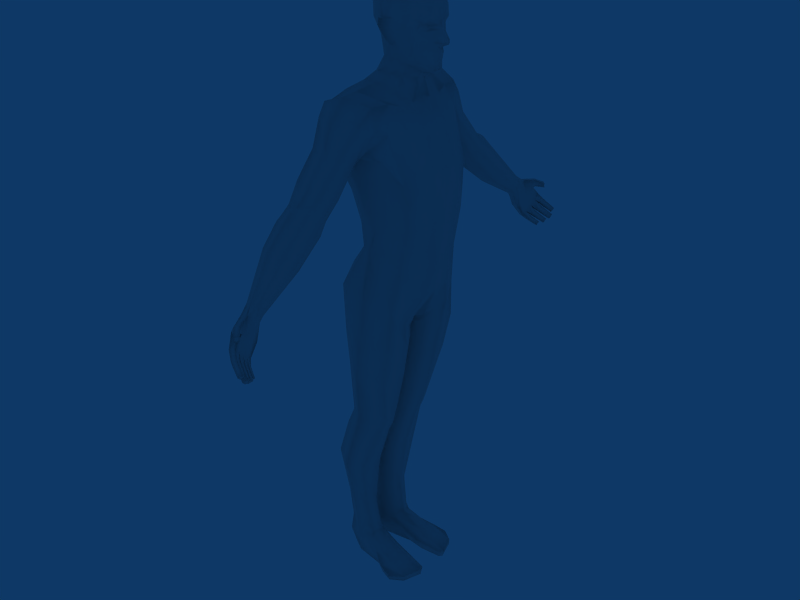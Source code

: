 # Source: SA_LD_Male_Character.blend  (saved by Blender 3.0.42; exported with 4.5.12 LTS)
import bpy
from mathutils import Matrix  # noqa: F401  (used for matrix-valued properties, if any)

bpy.ops.wm.read_factory_settings(use_empty=True)
scene = bpy.context.scene
scene.name = 'Scene'

# ---- collections
col_collection_1 = bpy.data.collections.new('Collection 1'); scene.collection.children.link(col_collection_1)

# ---- world
world_world = bpy.data.worlds.new('World'); scene.world = world_world
world_world.color = (0.05656, 0.2208, 0.4)
world_world.use_sun_shadow = False
world_world.sun_shadow_jitter_overblur = 0.0
world_world.cycles.sampling_method = 'MANUAL'
world_world.cycles.sample_map_resolution = 256

# ---- meshes
me_male_character = bpy.data.meshes.new('Male_Character')
me_male_character.from_pydata([(0.01017, -0.3729, 1.194), (-0.05824, -0.3872, 1.192), (-0.04994, -0.3192, 1.138), (-0.01869, -0.3886, 1.208), (0.0275, -0.339, 1.166), (-0.01771, -0.305, 1.137), (-0.07176, -0.3434, 1.162), (0.01122, -0.4421, 1.13), (-0.01993, -0.4559, 1.144), (-0.05275, -0.4403, 1.143), (0.01318, -0.3915, 1.083), (0.02428, -0.4145, 1.102), (-0.0143, -0.3844, 1.076), (-0.04548, -0.3839, 1.09), (-0.0636, -0.4149, 1.112), (0.01003, -0.3256, 1.228), (-0.01948, -0.3583, 1.225), (-0.05653, -0.3465, 1.222), (0.01107, -0.2906, 1.178), (0.02266, -0.3023, 1.203), (-0.01588, -0.2832, 1.166), (-0.05476, -0.2877, 1.178), (-0.07446, -0.3115, 1.196), (0.01683, -0.2415, 1.323), (-0.01673, -0.2556, 1.339), (-0.06665, -0.2482, 1.333), (0.01543, -0.1883, 1.295), (0.02875, -0.2133, 1.302), (-0.01808, -0.1751, 1.285), (-0.0596, -0.1826, 1.292), (-0.08127, -0.2104, 1.304), (0.05393, -0.1088, 1.432), (-0.02354, -0.1361, 1.455), (-0.111, -0.1299, 1.418), (0.06413, -0.1489, 1.3), (0.07283, -0.1315, 1.365), (-0.02568, -0.1552, 1.289), (-0.1051, -0.1504, 1.31), (-0.1206, -0.136, 1.378), (0.03305, -0.1979, 1.391), (-0.02065, -0.225, 1.408), (-0.08896, -0.1998, 1.396), (0.03246, -0.1645, 1.324), (0.03933, -0.1804, 1.349), (-0.02164, -0.1629, 1.305), (-0.0904, -0.1824, 1.351), (0.06384, -0.07662, 1.421), (-0.01394, -0.09976, 1.464), (-0.1016, -0.08457, 1.437), (0.1131, -0.1201, 1.239), (0.09498, -0.08305, 1.361), (-0.00737, -0.155, 1.235), (-0.1019, -0.1258, 1.261), (-0.1317, -0.08819, 1.364), (0.1172, -0.1109, 1.17), (0.007301, -0.1448, 1.165), (-0.07324, -0.1048, 1.183), (0.1163, -0.1075, 1.118), (0.02973, -0.132, 1.098), (-0.04334, -0.1033, 1.102), (0.01616, -0.2961, 1.26), (-0.01702, -0.31, 1.272), (-0.06674, -0.3038, 1.27), (0.01881, -0.254, 1.222), (0.02837, -0.272, 1.236), (-0.01735, -0.2401, 1.21), (-0.05955, -0.2442, 1.219), (-0.083, -0.2717, 1.237), (-0.1287, -0.05958, 1.355), (-0.106, -0.04613, 1.416), (-0.1277, -0.05863, 1.273), (-0.0936, -0.04593, 1.18), (-0.05997, -0.05399, 1.098), (0.1475, -0.04854, 1.102), (0.153, -0.0499, 1.167), (0.1414, -0.04884, 1.26), (0.1209, -0.04029, 1.343), (0.1001, -0.03287, 1.395), (0.09438, -0.1106, 1.005), (0.01299, -0.1377, 1.026), (-0.04054, -0.09709, 1.024), (-0.06202, -0.05109, 1.034), (0.1419, -0.03769, 0.9931), (0.03792, -0.04013, 1.482), (0.008879, -0.05022, 1.487), (-0.02921, -0.05016, 1.487), (-0.05312, -0.02686, 1.481), (0.06721, -0.01278, 1.479), (0.07044, -0.02528, 0.8341), (0.1207, -0.04304, 0.9219), (0.0701, -0.137, 0.776), (0.003038, -0.1737, 0.7709), (-0.08695, -0.1233, 0.7755), (0.06125, -0.0311, 0.7742), (0.008761, -0.006115, 0.7693), (-0.08568, -0.02768, 0.7772), (0.08353, -0.07249, 0.7701), (-0.103, -0.07003, 0.7755), (0.0213, -0.0871, 0.5124), (-0.04188, -0.1282, 0.509), (-0.1022, -0.08145, 0.4995), (0.0131, -0.03063, 0.5242), (-0.03644, -0.005453, 0.5085), (0.0269, -0.05994, 0.5036), (-0.1061, -0.04365, 0.4995), (0.002516, -0.08978, 0.4689), (-0.06002, -0.1292, 0.448), (-0.128, -0.07898, 0.4443), (-0.006043, -0.02911, 0.4719), (-0.05614, -0.01351, 0.4496), (-0.1039, -0.02169, 0.4491), (0.009951, -0.05995, 0.4652), (-0.1281, -0.04589, 0.4403), (-0.04164, -0.07942, 0.1027), (-0.08804, -0.08805, 0.1029), (-0.08303, -0.1425, 0.3378), (-0.04339, -0.118, 0.3395), (-0.1554, -0.08707, 0.3391), (-0.04964, -0.02894, 0.3387), (-0.07827, -0.01169, 0.3375), (-0.1338, -0.02437, 0.3384), (-0.02827, -0.0599, 0.3399), (-0.151, -0.04545, 0.3414), (-0.01866, -0.1599, 0.6586), (0.05151, -0.1285, 0.6757), (-0.09774, -0.09964, 0.6602), (0.04172, -0.03059, 0.6579), (-0.01246, -0.006318, 0.6534), (-0.08749, -0.02871, 0.6583), (0.06746, -0.06473, 0.6694), (-0.1024, -0.05573, 0.664), (0.007891, -0.1606, 0.9143), (0.07544, -0.1292, 0.885), (-0.1013, -0.116, 0.9099), (0.05812, -0.02632, 0.8024), (-0.0004685, -0.01302, 0.7982), (-0.07806, -0.02069, 0.824), (0.0877, -0.09042, 0.8389), (-0.1251, -0.06567, 0.8955), (-0.1175, 1.907e-08, 1.359), (-0.1033, 2.861e-08, 1.416), (-0.1172, 1.907e-08, 1.274), (-0.05637, 2.384e-08, 1.099), (0.1554, 3.815e-08, 1.167), (0.1212, 3.815e-08, 1.342), (0.07117, 3.338e-08, 1.477), (0.08635, 2.861e-08, 0.8331), (0.1196, 3.815e-08, 0.9165), (-0.1155, -0.0547, 0.9523), (-0.0365, -0.08537, 0.07733), (-0.08391, -0.08733, 0.05703), (-0.1411, -0.06213, 0.04118), (-0.08499, -0.01491, 0.06229), (-0.05768, -0.02262, 0.07089), (-0.1252, -0.01474, 0.0431), (-0.02367, -0.04556, 0.08864), (-0.1437, -0.02311, 0.03799), (0.02226, -0.09494, 0.04944), (-0.003756, -0.1058, 0.04394), (0.01137, -0.02818, 0.04176), (0.02476, -0.05224, 0.05838), (0.06906, -0.1353, 0.01205), (0.106, -0.1091, 0.01355), (0.1281, -0.05327, 0.01899), (0.1214, -0.04218, 0.01532), (-0.08371, -0.08534, 0.001638), (-0.1269, -0.05873, 0.002807), (-0.1224, -0.02674, 0.002687), (-0.1302, -0.03926, 0.002898), (0.02972, -0.1258, 0.0242), (0.05521, -0.1004, 0.03362), (0.0651, -0.05029, 0.03797), (0.04517, -0.02849, 0.02764), (-0.09653, -0.02707, 0.001986), (-0.07534, -0.0306, 0.001412), (-0.0009063, -0.09796, -0.0006045), (0.004785, -0.0435, -0.0007586), (0.06841, -0.1321, -0.002482), (0.1047, -0.1086, -0.003466), (0.123, -0.0531, -0.003961), (0.1158, -0.04445, -0.003765), (0.03132, -0.1185, -0.001477), (0.0543, -0.03797, -0.0021), (-0.1372, -0.05608, 0.09597), (-0.0586, -0.02843, 0.1018), (-0.0854, -0.01539, 0.101), (-0.1188, -0.02252, 0.0965), (-0.03059, -0.0517, 0.103), (-0.1373, -0.0326, 0.09509), (-0.05124, -0.1267, 0.4785), (0.01428, -0.08742, 0.4925), (0.003231, -0.03017, 0.4938), (-0.04615, -0.008251, 0.4786), (-0.09567, -0.02011, 0.5089), (0.02349, -0.06067, 0.4934), (-0.01919, -0.374, 1.218), (-0.05584, -0.3708, 1.205), (0.01653, -0.3171, 1.148), (-0.0168, -0.2944, 1.149), (-0.04951, -0.3048, 1.154), (-0.07159, -0.3292, 1.177), (0.05661, -0.04543, 1.518), (0.02309, -0.04872, 1.524), (-0.0135, -0.04043, 1.522), (-0.02773, -0.02751, 1.522), (0.07831, -0.01638, 1.498), (0.07625, 3.338e-08, 1.489), (0.04401, -0.06546, 1.439), (-0.006232, -0.07376, 1.467), (-0.0626, -0.06372, 1.462), (-0.07959, -0.03562, 1.455), (0.067, -0.03336, 1.422), (0.05825, 3.338e-08, 1.433), (0.1037, -0.04737, 1.617), (0.1084, -0.03404, 1.617), (0.11, -0.02206, 1.613), (0.1115, -0.02187, 1.605), (0.1078, -0.03598, 1.6), (0.1023, -0.04462, 1.601), (0.1061, -0.04297, 1.612), (0.1091, -0.03368, 1.614), (0.1081, -0.02628, 1.611), (0.1073, -0.03463, 1.604), (0.1051, -0.04111, 1.604), (0.1331, 3.815e-08, 1.61), (0.1316, -0.003475, 1.609), (0.142, 3.815e-08, 1.593), (0.14, -0.005322, 1.591), (0.1267, -0.008639, 1.604), (0.1244, -0.00888, 1.613), (0.124, -0.01478, 1.594), (0.1205, -0.03319, 1.625), (0.1294, -0.007123, 1.628), (0.129, -0.01805, 1.631), (0.1057, -0.05467, 1.625), (0.1019, -0.04859, 1.591), (0.1462, -0.006488, 1.581), (0.1183, -0.02373, 1.586), (0.1461, -0.006686, 1.572), (0.1205, -0.02016, 1.573), (0.1104, -0.03794, 1.588), (0.08122, -0.06525, 1.631), (0.08419, -0.05931, 1.578), (0.1038, -0.04454, 1.575), (0.1012, -0.04753, 1.609), (0.1093, -0.02541, 1.606), (0.1033, -0.04411, 1.608), (0.1075, -0.03415, 1.609), (0.1343, -0.004604, 1.602), (0.09487, -0.05422, 1.605), (0.07258, -0.06737, 1.605), (0.121, -0.03298, 1.638), (0.1046, -0.05229, 1.635), (0.1431, -0.006261, 1.586), (0.1329, -0.01499, 1.583), (0.1336, -0.0165, 1.574), (0.03508, -0.06961, 1.626), (0.04022, -0.0673, 1.6), (0.0392, -0.06316, 1.573), (0.0006539, -0.06674, 1.6), (0.002765, -0.07177, 1.625), (0.005718, -0.05907, 1.575), (0.000174, -0.08335, 1.608), (0.003024, -0.0835, 1.626), (0.01592, -0.07158, 1.572), (0.0134, -0.07115, 1.631), (0.01385, -0.05648, 1.561), (0.02247, -0.05474, 1.558), (-0.02462, -0.04223, 1.577), (-0.0363, -0.02349, 1.573), (-0.05811, -0.02908, 1.619), (-0.04719, -0.04285, 1.616), (-0.0564, -0.03043, 1.663), (-0.05069, -0.04111, 1.661), (-0.02833, -0.0312, 1.701), (-0.02454, -0.04515, 1.692), (0.0305, -0.03023, 1.718), (0.0301, -0.04736, 1.708), (0.0312, 3.099e-08, 1.724), (0.07581, -0.03106, 1.708), (0.07038, -0.04784, 1.698), (0.07905, 3.338e-08, 1.714), (0.1267, -0.0145, 1.656), (0.1084, -0.02296, 1.689), (0.1281, 3.815e-08, 1.656), (0.1116, 3.815e-08, 1.692), (-0.0007272, -0.04871, 1.543), (0.02135, -0.04979, 1.54), (0.0474, -0.05446, 1.538), (-0.01194, -0.05085, 1.574), (-0.02656, -0.05661, 1.609), (-0.02936, -0.06074, 1.647), (-0.006463, -0.06752, 1.672), (0.03245, -0.06816, 1.678), (0.07242, -0.0611, 1.672), (0.09119, -0.04592, 1.684), (0.07704, -0.06407, 1.651), (0.0986, -0.05104, 1.661), (0.1221, -0.03001, 1.658), (0.1316, -0.005015, 1.566), (0.1331, 3.815e-08, 1.563), (0.1244, -0.009984, 1.563), (0.1274, 3.815e-08, 1.555), (0.1101, -0.02451, 1.554), (0.09346, -0.04283, 1.547), (0.07516, -0.05323, 1.542), (0.109, -0.02698, 1.52), (0.09033, -0.0391, 1.517), (0.09819, -0.01733, 1.497), (0.1199, -0.01249, 1.507), (0.1102, -0.02343, 1.54), (0.1295, -0.006969, 1.549), (0.1274, -0.005621, 1.535), (0.1286, 3.815e-08, 1.535), (0.1282, -0.006122, 1.544), (0.126, -0.007996, 1.556), (0.1279, 3.815e-08, 1.555), (0.126, 0.007996, 1.556), (0.1298, 3.815e-08, 1.545), (0.1282, 0.006122, 1.544), (0.1309, 3.815e-08, 1.549), (0.1274, 0.005621, 1.535), (0.1295, 0.006969, 1.549), (0.1102, 0.02343, 1.54), (0.1199, 0.01249, 1.507), (0.1228, 3.815e-08, 1.506), (0.09822, 2.861e-08, 1.494), (0.09819, 0.01733, 1.497), (0.09033, 0.0391, 1.517), (0.109, 0.02698, 1.52), (0.07516, 0.05323, 1.542), (0.09346, 0.04283, 1.547), (0.1101, 0.02451, 1.554), (0.1244, 0.009984, 1.563), (0.1316, 0.005015, 1.566), (0.1221, 0.03001, 1.658), (0.0986, 0.05104, 1.661), (0.07704, 0.06407, 1.651), (0.09119, 0.04592, 1.684), (0.07242, 0.0611, 1.672), (0.03245, 0.06816, 1.678), (-0.006463, 0.06752, 1.672), (-0.02936, 0.06074, 1.647), (-0.02656, 0.05661, 1.609), (-0.01194, 0.05085, 1.574), (0.0474, 0.05446, 1.538), (0.02135, 0.04979, 1.54), (-0.0007272, 0.04871, 1.543), (0.1084, 0.02296, 1.689), (0.1267, 0.0145, 1.656), (0.07038, 0.04784, 1.698), (0.07581, 0.03106, 1.708), (0.0301, 0.04736, 1.708), (0.0305, 0.03023, 1.718), (-0.03221, 2.623e-08, 1.705), (-0.02454, 0.04515, 1.692), (-0.02833, 0.0312, 1.701), (-0.06163, 2.384e-08, 1.666), (-0.05069, 0.04111, 1.661), (-0.0564, 0.03043, 1.663), (-0.06603, 2.384e-08, 1.616), (-0.04719, 0.04285, 1.616), (-0.05811, 0.02908, 1.619), (-0.04389, 2.861e-08, 1.567), (-0.0363, 0.02349, 1.573), (-0.02462, 0.04223, 1.577), (0.02247, 0.05474, 1.558), (0.01385, 0.05648, 1.561), (0.0134, 0.07115, 1.631), (0.01592, 0.07158, 1.572), (0.003024, 0.0835, 1.626), (0.0001741, 0.08335, 1.608), (0.005718, 0.05907, 1.575), (0.002765, 0.07177, 1.625), (0.0006539, 0.06674, 1.6), (0.0392, 0.06316, 1.573), (0.04022, 0.0673, 1.6), (0.03508, 0.06961, 1.626), (0.1336, 0.0165, 1.574), (0.1329, 0.01499, 1.583), (0.1469, 3.815e-08, 1.587), (0.1431, 0.006261, 1.586), (0.1046, 0.05229, 1.635), (0.121, 0.03298, 1.638), (0.07258, 0.06737, 1.605), (0.09487, 0.05422, 1.605), (0.1343, 0.004604, 1.602), (0.1368, 3.815e-08, 1.604), (0.1075, 0.03415, 1.609), (0.1033, 0.04411, 1.608), (0.1093, 0.02541, 1.606), (0.1012, 0.04753, 1.609), (0.1038, 0.04454, 1.575), (0.08419, 0.05931, 1.578), (0.08122, 0.06525, 1.631), (0.1104, 0.03794, 1.588), (0.1205, 0.02016, 1.573), (0.1485, 3.815e-08, 1.57), (0.1461, 0.006686, 1.572), (0.1183, 0.02373, 1.586), (0.1462, 0.006488, 1.581), (0.1501, 3.815e-08, 1.58), (0.1019, 0.04859, 1.591), (0.1057, 0.05467, 1.625), (0.129, 0.01805, 1.631), (0.1294, 0.007123, 1.628), (0.1278, 3.815e-08, 1.627), (0.1205, 0.03319, 1.625), (0.124, 0.01478, 1.594), (0.1244, 0.008881, 1.613), (0.1267, 0.008639, 1.604), (0.14, 0.005322, 1.591), (0.1316, 0.003475, 1.609), (0.1051, 0.04111, 1.604), (0.1073, 0.03463, 1.604), (0.1081, 0.02628, 1.611), (0.1091, 0.03368, 1.614), (0.1061, 0.04297, 1.612), (0.1023, 0.04462, 1.601), (0.1078, 0.03598, 1.6), (0.1115, 0.02187, 1.605), (0.11, 0.02206, 1.613), (0.1084, 0.03404, 1.617), (0.1037, 0.04737, 1.617), (-0.08039, 2.861e-08, 1.455), (0.067, 0.03336, 1.422), (-0.07959, 0.03562, 1.455), (-0.0626, 0.06372, 1.462), (-0.006232, 0.07376, 1.467), (0.04401, 0.06546, 1.439), (-0.03838, 2.623e-08, 1.523), (0.07831, 0.01638, 1.498), (-0.02773, 0.02751, 1.522), (-0.0135, 0.04043, 1.522), (0.02309, 0.04872, 1.524), (0.05661, 0.04543, 1.518), (0.02349, 0.06067, 0.4934), (-0.09567, 0.02011, 0.5089), (-0.04615, 0.008251, 0.4786), (0.003231, 0.03017, 0.4938), (0.01428, 0.08742, 0.4925), (-0.05124, 0.1267, 0.4785), (-0.1437, 0.02311, 0.03799), (-0.05768, 0.02262, 0.07089), (-0.1411, 0.06213, 0.04118), (-0.0365, 0.08537, 0.07733), (-0.08391, 0.08733, 0.05703), (0.0543, 0.03797, -0.0021), (0.03132, 0.1185, -0.001477), (0.1158, 0.04445, -0.003765), (0.123, 0.0531, -0.003961), (0.1047, 0.1086, -0.003466), (0.06841, 0.1321, -0.002482), (0.004785, 0.0435, -0.0007586), (-0.0009063, 0.09796, -0.0006045), (-0.07534, 0.0306, 0.001412), (-0.09653, 0.02707, 0.001986), (0.04517, 0.02849, 0.02764), (0.0651, 0.05029, 0.03797), (0.05521, 0.1004, 0.03362), (0.02972, 0.1258, 0.0242), (-0.1302, 0.03926, 0.002898), (-0.1224, 0.02674, 0.002687), (-0.1269, 0.05873, 0.002807), (-0.08371, 0.08534, 0.001638), (0.1214, 0.04218, 0.01532), (0.1281, 0.05327, 0.01899), (0.106, 0.1091, 0.01355), (0.06906, 0.1353, 0.01205), (0.02476, 0.05224, 0.05838), (0.01137, 0.02818, 0.04176), (-0.003756, 0.1058, 0.04394), (0.02226, 0.09494, 0.04944), (-0.02367, 0.04556, 0.08864), (-0.1252, 0.01474, 0.0431), (-0.08499, 0.01491, 0.06229), (-0.07752, -0.0119, 0.8539), (0.001952, -0.007068, 0.8197), (-0.05345, 2.861e-08, 1.488), (0.1419, 3.815e-08, 0.9911), (-0.06036, 2.384e-08, 1.035), (0.1027, 2.861e-08, 1.393), (0.1503, 3.815e-08, 1.263), (0.1487, 3.815e-08, 1.112), (-0.09007, 2.861e-08, 1.176), (-0.1251, 0.06567, 0.8955), (0.0877, 0.09042, 0.8389), (-0.07806, 0.02069, 0.824), (-0.0004685, 0.01302, 0.7982), (0.05812, 0.02632, 0.8024), (-0.1013, 0.116, 0.9099), (0.07544, 0.1292, 0.885), (0.007891, 0.1606, 0.9143), (-0.1024, 0.05573, 0.664), (0.06746, 0.06473, 0.6694), (-0.08749, 0.02871, 0.6583), (-0.01246, 0.006318, 0.6534), (0.04172, 0.03059, 0.6579), (-0.09774, 0.09964, 0.6602), (0.05151, 0.1285, 0.6757), (-0.01866, 0.1599, 0.6586), (-0.151, 0.04545, 0.3414), (-0.02827, 0.0599, 0.3399), (-0.1338, 0.02437, 0.3384), (-0.07827, 0.01169, 0.3375), (-0.04964, 0.02894, 0.3387), (-0.1554, 0.08707, 0.3391), (-0.04339, 0.118, 0.3395), (-0.08303, 0.1425, 0.3378), (-0.1373, 0.0326, 0.09509), (-0.03059, 0.0517, 0.103), (-0.1188, 0.02252, 0.0965), (-0.0586, 0.02843, 0.1018), (-0.0854, 0.01539, 0.101), (-0.1372, 0.05608, 0.09597), (-0.08804, 0.08805, 0.1029), (-0.04164, 0.07942, 0.1027), (-0.1281, 0.04589, 0.4403), (0.009951, 0.05995, 0.4652), (-0.1039, 0.02169, 0.4491), (-0.05614, 0.01351, 0.4496), (-0.006043, 0.02911, 0.4719), (-0.128, 0.07898, 0.4443), (-0.06002, 0.1292, 0.448), (0.002516, 0.08978, 0.4689), (-0.1061, 0.04365, 0.4995), (0.0269, 0.05994, 0.5036), (-0.03644, 0.005453, 0.5085), (0.0131, 0.03063, 0.5242), (-0.1022, 0.08145, 0.4995), (-0.04188, 0.1282, 0.509), (0.0213, 0.0871, 0.5124), (-0.103, 0.07003, 0.7755), (0.08353, 0.07249, 0.7701), (-0.08568, 0.02768, 0.7772), (0.008761, 0.006115, 0.7693), (0.06125, 0.0311, 0.7742), (-0.08695, 0.1233, 0.7755), (0.003038, 0.1737, 0.7709), (0.0701, 0.137, 0.776), (-0.1155, 0.0547, 0.9523), (0.1207, 0.04304, 0.9219), (-0.07752, 0.0119, 0.8539), (0.001952, 0.007068, 0.8197), (0.07044, 0.02528, 0.8341), (0.06721, 0.01278, 1.479), (-0.05312, 0.02686, 1.481), (-0.02921, 0.05016, 1.487), (0.008879, 0.05022, 1.487), (0.03792, 0.04013, 1.482), (0.1419, 0.03769, 0.9931), (-0.06202, 0.05109, 1.034), (-0.04054, 0.09709, 1.024), (0.01299, 0.1377, 1.026), (0.09438, 0.1106, 1.005), (0.1001, 0.03287, 1.395), (0.1209, 0.04029, 1.343), (0.1414, 0.04884, 1.26), (0.153, 0.0499, 1.167), (0.1475, 0.04854, 1.102), (-0.05997, 0.05399, 1.098), (-0.0936, 0.04593, 1.18), (-0.1277, 0.05863, 1.273), (-0.106, 0.04613, 1.416), (-0.1287, 0.05958, 1.355), (-0.04334, 0.1033, 1.102), (0.02973, 0.132, 1.098), (0.1163, 0.1075, 1.118), (-0.07324, 0.1048, 1.183), (0.007301, 0.1448, 1.165), (0.1172, 0.1109, 1.17), (-0.1317, 0.08819, 1.364), (0.1131, 0.1201, 1.239), (-0.01394, 0.09976, 1.464), (-0.09293, -0.09984, 0.1892), (-0.05678, -0.08748, 0.1894), (-0.1393, 0.03989, 0.189), (-0.04646, 0.05449, 0.1895), (-0.1244, 0.02776, 0.1891), (-0.09008, 0.01993, 0.1892), (-0.06749, 0.03234, 0.1894), (-0.1406, 0.06577, 0.189), (-0.05678, 0.08748, 0.1894), (-0.09293, 0.09984, 0.1892), (-0.1393, -0.03989, 0.189), (-0.04646, -0.05449, 0.1895), (-0.1244, -0.02776, 0.1891), (-0.09008, -0.01993, 0.1892), (-0.06749, -0.03234, 0.1894), (-0.1406, -0.06577, 0.189), (0.1189, -0.01218, 1.525), (0.1189, 0.01218, 1.525), (0.1218, 3.815e-08, 1.525), (-0.1221, -0.03918, 0.9048), (-0.1221, 0.03918, 0.9048), (0.02816, -0.5827, 0.9179), (0.04147, -0.5884, 0.9083), (0.05347, -0.5933, 0.8994), (0.02561, -0.5727, 0.9082), (0.03919, -0.5794, 0.8997), (0.05153, -0.5857, 0.8921), (0.03238, -0.5875, 0.9189), (0.03526, -0.5988, 0.9297), (0.04932, -0.5956, 0.908), (0.05188, -0.6056, 0.9177), (0.06692, -0.6116, 0.9065), (0.06473, -0.6031, 0.8983), (0.03804, -0.6031, 0.9319), (0.04121, -0.6156, 0.9439), (0.05677, -0.6117, 0.9195), (0.05962, -0.6228, 0.9303), (0.0213, -0.5898, 0.9472), (0.07629, -0.6293, 0.9177), (0.07386, -0.6197, 0.9085), (0.04018, -0.6181, 0.9483), (0.05692, -0.6253, 0.9367), (0.02511, -0.6048, 0.9617), (0.07215, -0.6321, 0.9262), (0.04306, -0.6294, 0.9591), (0.05948, -0.6354, 0.9463), (0.07434, -0.6407, 0.9345), (0.01369, -0.5607, 0.9212), (0.02846, -0.6187, 0.9766), (0.01331, -0.5374, 0.9539), (0.02643, -0.5941, 1.003), (0.006483, -0.5193, 0.995), (0.01206, -0.5598, 1.032), (0.0281, -0.599, 1.025), (0.02835, -0.6002, 1.006), (0.04738, -0.6198, 1.014), (0.04777, -0.6199, 1.001), (0.01709, -0.5739, 0.9321), (0.01217, -0.5505, 0.9606), (0.01736, -0.5736, 0.9798), (0.01649, -0.527, 1.006), (0.01801, -0.541, 1.021), (-0.01801, -0.5458, 1.016), (-0.01939, -0.5317, 1.001), (-0.008943, -0.5797, 0.9799), (-0.01482, -0.5566, 0.9608), (0.003937, -0.5819, 0.9272), (0.03801, -0.6306, 1.001), (0.03761, -0.6305, 1.014), (0.01666, -0.6111, 1.005), (0.01741, -0.6096, 1.025), (-0.006013, -0.5633, 1.031), (-0.01182, -0.5219, 0.9927), (-0.00134, -0.6009, 1.003), (-0.01418, -0.5437, 0.9545), (0.01506, -0.6264, 0.9722), (0.0002816, -0.5684, 0.9168), (0.06568, -0.6498, 0.9273), (0.05039, -0.645, 0.9388), (0.03374, -0.6388, 0.9518), (0.06349, -0.6412, 0.919), (0.01195, -0.6129, 0.9568), (0.04783, -0.6349, 0.9291), (0.03086, -0.6275, 0.9409), (0.06521, -0.6289, 0.9013), (0.06764, -0.6384, 0.9105), (0.008145, -0.5978, 0.9423), (0.05054, -0.6324, 0.9227), (0.04769, -0.6213, 0.912), (0.03189, -0.625, 0.9365), (0.02871, -0.6126, 0.9245), (0.05608, -0.6122, 0.8911), (0.05827, -0.6208, 0.8993), (0.04279, -0.6152, 0.9101), (0.04023, -0.6052, 0.9005), (0.02594, -0.6083, 0.9224), (0.02306, -0.597, 0.9115), (0.04287, -0.5948, 0.8849), (0.0301, -0.589, 0.8922), (0.01629, -0.5822, 0.9009), (0.04482, -0.6024, 0.8922), (0.03238, -0.5979, 0.9008), (0.01884, -0.5922, 0.9105), (-0.01612, -0.5361, 1.045), (-0.0257, -0.5271, 1.028), (-0.02253, -0.5156, 1.011), (-0.008646, -0.5079, 1.004), (0.008386, -0.5082, 1.01), (0.01796, -0.5164, 1.026), (0.01481, -0.5279, 1.043), (0.0009234, -0.5364, 1.051), (0.04404, -0.1604, 1.432), (-0.02154, -0.1856, 1.452), (-0.0995, -0.168, 1.425), (0.05016, -0.1573, 1.369), (-0.07812, -0.1664, 1.326), (-0.09999, -0.1622, 1.372), (-0.09999, 0.1622, 1.372), (-0.07812, 0.1664, 1.326), (0.05016, 0.1573, 1.369), (-0.0995, 0.168, 1.425), (-0.02154, 0.1856, 1.452), (0.04404, 0.1604, 1.432), (0.0009234, 0.5364, 1.051), (0.01481, 0.5279, 1.043), (0.01796, 0.5164, 1.026), (0.008386, 0.5082, 1.01), (-0.008646, 0.5079, 1.004), (-0.02253, 0.5156, 1.011), (-0.0257, 0.5271, 1.028), (-0.01612, 0.5361, 1.045), (0.01884, 0.5922, 0.9105), (0.03238, 0.5979, 0.9008), (0.04482, 0.6024, 0.8922), (0.01629, 0.5822, 0.9009), (0.0301, 0.589, 0.8922), (0.04287, 0.5948, 0.8849), (0.02306, 0.597, 0.9115), (0.02594, 0.6083, 0.9224), (0.04023, 0.6052, 0.9005), (0.04279, 0.6152, 0.9101), (0.05827, 0.6208, 0.8993), (0.05608, 0.6122, 0.8911), (0.02871, 0.6126, 0.9245), (0.03189, 0.625, 0.9365), (0.04769, 0.6213, 0.912), (0.05054, 0.6324, 0.9227), (0.008145, 0.5978, 0.9423), (0.06764, 0.6384, 0.9105), (0.06521, 0.6289, 0.9013), (0.03086, 0.6275, 0.9409), (0.04783, 0.6349, 0.9291), (0.01195, 0.6129, 0.9568), (0.06349, 0.6412, 0.919), (0.03374, 0.6388, 0.9518), (0.05039, 0.645, 0.9388), (0.06568, 0.6498, 0.9273), (0.0002816, 0.5684, 0.9168), (0.01506, 0.6264, 0.9722), (-0.01418, 0.5437, 0.9545), (-0.00134, 0.6009, 1.003), (-0.01182, 0.5219, 0.9927), (-0.006013, 0.5633, 1.031), (0.01741, 0.6096, 1.025), (0.01666, 0.6111, 1.005), (0.03761, 0.6305, 1.014), (0.03801, 0.6306, 1.001), (0.003937, 0.5819, 0.9272), (-0.01482, 0.5566, 0.9608), (-0.008943, 0.5797, 0.9799), (-0.01939, 0.5317, 1.001), (-0.01801, 0.5458, 1.016), (0.01801, 0.541, 1.021), (0.01649, 0.527, 1.006), (0.01736, 0.5736, 0.9798), (0.01217, 0.5505, 0.9606), (0.01709, 0.5739, 0.9321), (0.04777, 0.6199, 1.001), (0.04738, 0.6198, 1.014), (0.02835, 0.6002, 1.006), (0.0281, 0.599, 1.025), (0.01206, 0.5598, 1.032), (0.006483, 0.5193, 0.995), (0.02643, 0.5941, 1.003), (0.01331, 0.5374, 0.9539), (0.02846, 0.6187, 0.9766), (0.01369, 0.5607, 0.9212), (0.07434, 0.6407, 0.9345), (0.05948, 0.6354, 0.9463), (0.04306, 0.6294, 0.9591), (0.07215, 0.6321, 0.9262), (0.02511, 0.6048, 0.9617), (0.05692, 0.6253, 0.9367), (0.04018, 0.6181, 0.9483), (0.07386, 0.6197, 0.9085), (0.07629, 0.6293, 0.9177), (0.0213, 0.5898, 0.9472), (0.05962, 0.6228, 0.9303), (0.05677, 0.6117, 0.9195), (0.04121, 0.6156, 0.9439), (0.03804, 0.6031, 0.9319), (0.06473, 0.6031, 0.8983), (0.06692, 0.6116, 0.9065), (0.05188, 0.6056, 0.9177), (0.04932, 0.5956, 0.908), (0.03526, 0.5988, 0.9297), (0.03238, 0.5875, 0.9189), (0.05153, 0.5857, 0.8921), (0.03919, 0.5794, 0.8997), (0.02561, 0.5727, 0.9082), (0.05347, 0.5933, 0.8994), (0.04147, 0.5884, 0.9083), (0.02816, 0.5827, 0.9179), (-0.07159, 0.3292, 1.177), (-0.04951, 0.3048, 1.154), (-0.0168, 0.2944, 1.149), (0.01653, 0.3171, 1.148), (-0.05584, 0.3708, 1.205), (-0.01919, 0.374, 1.218), (-0.083, 0.2717, 1.237), (-0.05955, 0.2442, 1.219), (-0.01735, 0.2401, 1.21), (0.02837, 0.272, 1.236), (0.01881, 0.254, 1.222), (-0.06674, 0.3038, 1.27), (-0.01702, 0.31, 1.272), (0.01616, 0.2961, 1.26), (-0.1019, 0.1258, 1.261), (-0.00737, 0.155, 1.235), (0.09498, 0.08305, 1.361), (-0.1016, 0.08457, 1.437), (0.06384, 0.07662, 1.421), (-0.0904, 0.1824, 1.351), (-0.02164, 0.1629, 1.305), (0.03933, 0.1804, 1.349), (0.03246, 0.1645, 1.324), (-0.08896, 0.1998, 1.396), (-0.02065, 0.225, 1.408), (0.03305, 0.1979, 1.391), (-0.1206, 0.136, 1.378), (-0.1051, 0.1504, 1.31), (-0.02568, 0.1552, 1.289), (0.07283, 0.1315, 1.365), (0.06413, 0.1489, 1.3), (-0.111, 0.1299, 1.418), (-0.02354, 0.1361, 1.455), (0.05393, 0.1088, 1.432), (-0.08127, 0.2104, 1.304), (-0.0596, 0.1826, 1.292), (-0.01808, 0.1751, 1.285), (0.02875, 0.2133, 1.302), (0.01543, 0.1883, 1.295), (-0.06665, 0.2482, 1.333), (-0.01673, 0.2556, 1.339), (0.01683, 0.2415, 1.323), (-0.07446, 0.3115, 1.196), (-0.05476, 0.2877, 1.178), (-0.01588, 0.2832, 1.166), (0.02266, 0.3023, 1.203), (0.01107, 0.2906, 1.178), (-0.05653, 0.3465, 1.222), (-0.01948, 0.3583, 1.225), (0.01003, 0.3256, 1.228), (-0.0636, 0.4149, 1.112), (-0.04548, 0.3839, 1.09), (-0.0143, 0.3844, 1.076), (0.02428, 0.4145, 1.102), (0.01318, 0.3915, 1.083), (-0.05275, 0.4403, 1.143), (-0.01993, 0.4559, 1.144), (0.01122, 0.4421, 1.13), (-0.07176, 0.3434, 1.162), (-0.01771, 0.305, 1.137), (0.0275, 0.339, 1.166), (-0.01869, 0.3886, 1.208), (-0.04994, 0.3192, 1.138), (-0.05824, 0.3872, 1.192), (0.01017, 0.3729, 1.194)], [], [(7, 0, 3, 8), (3, 1, 9, 8), (10, 197, 4, 11), (4, 0, 7, 11), (5, 197, 10, 12), (5, 12, 13, 2), (6, 14, 9, 1), (6, 2, 13, 14), (7, 8, 684, 683), (8, 9, 677, 684), (10, 11, 682, 681), (11, 7, 683, 682), (12, 10, 681, 680), (13, 12, 680, 679), (9, 14, 678, 677), (14, 13, 679, 678), (23, 39, 40, 24), (24, 40, 41, 25), (26, 42, 43, 27), (27, 43, 39, 23), (28, 44, 42, 26), (29, 689, 44, 28), (25, 41, 45, 30), (30, 45, 689, 29), (32, 31, 46, 47), (33, 32, 47, 48), (35, 34, 49, 50), (31, 35, 50, 46), (34, 36, 51, 49), (36, 37, 52, 51), (38, 33, 48, 53), (37, 38, 53, 52), (49, 51, 55, 54), (51, 52, 56, 55), (54, 55, 58, 57), (55, 56, 59, 58), (15, 60, 61, 16), (60, 23, 24, 61), (16, 61, 62, 17), (61, 24, 25, 62), (18, 63, 64, 19), (63, 26, 27, 64), (19, 64, 60, 15), (64, 27, 23, 60), (20, 65, 63, 18), (65, 28, 26, 63), (21, 66, 65, 20), (66, 29, 28, 65), (17, 62, 67, 22), (62, 25, 30, 67), (22, 67, 66, 21), (67, 30, 29, 66), (53, 48, 69, 68), (52, 53, 68, 70), (56, 52, 70, 71), (59, 56, 71, 72), (57, 73, 74, 54), (54, 74, 75, 49), (49, 75, 76, 50), (50, 76, 77, 46), (57, 58, 79, 78), (58, 59, 80, 79), (59, 72, 81, 80), (73, 57, 78, 82), (78, 89, 82), (106, 115, 116, 105), (107, 117, 115, 106), (108, 118, 119, 109), (109, 119, 120, 110), (111, 121, 118, 108), (110, 120, 122, 112), (112, 122, 117, 107), (105, 116, 121, 111), (91, 123, 124, 90), (123, 99, 98, 124), (92, 125, 123, 91), (125, 100, 99, 123), (93, 126, 127, 94), (126, 101, 102, 127), (94, 127, 128, 95), (127, 102, 193, 128), (96, 129, 126, 93), (129, 103, 101, 126), (95, 128, 130, 97), (128, 193, 104, 130), (97, 130, 125, 92), (130, 104, 100, 125), (90, 124, 129, 96), (124, 98, 103, 129), (79, 131, 132, 78), (131, 91, 90, 132), (80, 133, 131, 79), (133, 92, 91, 131), (88, 134, 135, 477), (134, 93, 94, 135), (477, 135, 136, 476), (135, 94, 95, 136), (137, 96, 93, 134), (136, 95, 97, 138), (138, 97, 92, 133), (78, 132, 137, 89), (132, 90, 96, 137), (69, 140, 139, 68), (68, 139, 141, 70), (70, 141, 484, 71), (71, 484, 142, 72), (73, 483, 143, 74), (74, 143, 482, 75), (75, 482, 144, 76), (76, 144, 481, 77), (72, 142, 480, 81), (483, 73, 82, 479), (146, 88, 477), (89, 147, 479, 82), (88, 146, 147, 89), (148, 81, 480), (149, 150, 158, 157), (153, 155, 160, 159), (155, 149, 157, 160), (150, 151, 166, 165), (154, 152, 173, 167), (156, 154, 167, 168), (151, 156, 168, 166), (158, 169, 170, 157), (169, 161, 162, 170), (160, 171, 172, 159), (171, 163, 164, 172), (157, 170, 171, 160), (170, 162, 163, 171), (152, 153, 174, 173), (158, 150, 165, 175), (153, 159, 176, 174), (162, 161, 177, 178), (164, 163, 179, 180), (163, 162, 178, 179), (169, 158, 175, 181), (161, 169, 181, 177), (159, 172, 182, 176), (172, 164, 180, 182), (114, 150, 149, 113), (183, 151, 150, 114), (184, 153, 152, 185), (185, 152, 154, 186), (187, 155, 153, 184), (186, 154, 156, 188), (188, 156, 151, 183), (113, 149, 155, 187), (99, 189, 190, 98), (189, 106, 105, 190), (100, 189, 99), (100, 107, 106, 189), (101, 191, 192, 102), (191, 108, 109, 192), (102, 192, 193), (192, 109, 110, 193), (103, 194, 191, 101), (194, 111, 108, 191), (193, 110, 112, 104), (104, 112, 107, 100), (98, 190, 194, 103), (190, 105, 111, 194), (3, 195, 196, 1), (195, 16, 17, 196), (197, 18, 19, 4), (15, 0, 4, 19), (2, 199, 198, 5), (199, 21, 20, 198), (1, 196, 200, 6), (196, 17, 22, 200), (6, 200, 199, 2), (200, 22, 21, 199), (198, 20, 18), (15, 16, 195), (5, 198, 18, 197), (3, 0, 15, 195), (84, 83, 201, 202), (85, 84, 202, 203), (86, 85, 203, 204), (83, 87, 205, 201), (478, 86, 204, 430), (87, 145, 206, 205), (46, 207, 208, 47), (207, 83, 84, 208), (47, 208, 209, 48), (208, 84, 85, 209), (48, 209, 210, 69), (209, 85, 86, 210), (77, 211, 207, 46), (211, 87, 83, 207), (69, 210, 424, 140), (210, 86, 478, 424), (481, 212, 211, 77), (212, 145, 87, 211), (214, 213, 219, 220), (215, 214, 220, 221), (217, 216, 245, 222), (218, 217, 222, 223), (387, 248, 227, 226), (217, 230, 228, 216), (230, 227, 248, 228), (214, 215, 229, 231), (229, 225, 232, 233), (224, 406, 232, 225), (229, 233, 231), (213, 214, 231, 234), (401, 236, 238, 397), (230, 217, 240, 237), (217, 218, 235, 240), (237, 240, 243, 239), (235, 242, 243, 240), (216, 215, 221, 245), (218, 223, 246, 244), (244, 246, 219, 213), (219, 246, 247, 220), (246, 223, 222, 247), (220, 247, 245, 221), (247, 222, 245), (387, 224, 225, 248), (228, 229, 215, 216), (248, 225, 229, 228), (213, 234, 249, 244), (244, 249, 235, 218), (234, 241, 250, 249), (249, 250, 242, 235), (234, 231, 251, 252), (231, 233, 251), (234, 252, 241), (227, 253, 380, 226), (253, 236, 401, 380), (236, 254, 255, 238), (254, 237, 239, 255), (236, 253, 254), (227, 254, 253), (230, 237, 254, 227), (241, 256, 257, 250), (250, 257, 258, 242), (257, 256, 263, 262), (262, 263, 260, 259), (258, 257, 262, 264), (264, 262, 259, 261), (256, 265, 263), (263, 265, 260), (261, 266, 267, 264), (258, 264, 267), (204, 203, 268, 269), (430, 204, 269, 363), (269, 268, 271, 270), (363, 269, 270, 360), (270, 271, 273, 272), (360, 270, 272, 357), (272, 273, 275, 274), (357, 272, 274, 354), (274, 275, 277, 276), (354, 274, 276, 278), (276, 277, 280, 279), (278, 276, 279, 281), (406, 284, 282, 232), (284, 285, 283, 282), (285, 281, 279, 283), (232, 282, 233), (203, 202, 287, 286), (286, 287, 267, 266), (202, 201, 288, 287), (287, 288, 258, 267), (268, 203, 286, 289), (289, 286, 266, 261), (261, 259, 290, 289), (289, 290, 271, 268), (259, 260, 291, 290), (290, 291, 273, 271), (260, 265, 292, 291), (291, 292, 275, 273), (265, 256, 293, 292), (292, 293, 277, 275), (277, 293, 294, 280), (279, 280, 295, 283), (280, 294, 295), (296, 256, 241), (241, 252, 297, 296), (296, 297, 295, 294), (251, 298, 297, 252), (298, 283, 295, 297), (283, 298, 282), (233, 282, 298, 251), (256, 296, 294, 293), (397, 238, 299, 300), (238, 255, 299), (300, 299, 301, 302), (239, 301, 299, 255), (239, 243, 304, 303), (243, 242, 305, 304), (242, 258, 288, 305), (304, 305, 307, 306), (201, 307, 305, 288), (205, 206, 326, 308), (308, 326, 325, 309), (201, 205, 308, 307), (306, 307, 308, 309), (312, 313, 318, 314), (314, 318, 320, 311), (311, 310, 314), (314, 310, 312), (303, 304, 310), (304, 306, 310), (301, 315, 316, 302), (315, 311, 320, 316), (303, 310, 311, 315), (239, 303, 301), (303, 315, 301), (332, 333, 317), (396, 333, 332), (332, 317, 322, 323), (317, 316, 320, 322), (333, 302, 316, 317), (331, 323, 329), (332, 323, 331), (319, 321, 323), (322, 319, 323), (319, 322, 320, 318), (321, 319, 318, 313), (329, 324, 327, 328), (435, 328, 327, 431), (327, 324, 325, 326), (431, 327, 326, 206), (435, 345, 330, 328), (331, 329, 328, 330), (393, 330, 345, 375), (392, 331, 330, 393), (396, 332, 331, 392), (396, 378, 334, 333), (300, 302, 333, 334), (398, 334, 378), (397, 300, 334, 398), (377, 340, 339, 337), (404, 383, 335, 349), (348, 349, 335), (335, 336, 338, 348), (383, 382, 336, 335), (337, 339, 338, 336), (394, 337, 336, 382), (337, 394, 377), (350, 338, 339), (351, 348, 338, 350), (352, 350, 339, 340), (341, 355, 352, 340), (368, 341, 340, 377), (342, 358, 355, 341), (373, 342, 341, 368), (343, 361, 358, 342), (374, 343, 342, 373), (344, 365, 361, 343), (372, 344, 343, 374), (344, 372, 367, 347), (365, 344, 347, 433), (346, 366, 375, 345), (434, 346, 345, 435), (347, 367, 366, 346), (433, 347, 346, 434), (405, 404, 349), (285, 348, 351, 281), (284, 349, 348, 285), (406, 405, 349, 284), (278, 281, 351, 353), (353, 351, 350, 352), (354, 278, 353, 356), (356, 353, 352, 355), (357, 354, 356, 359), (359, 356, 355, 358), (360, 357, 359, 362), (362, 359, 358, 361), (363, 360, 362, 364), (364, 362, 361, 365), (430, 363, 364, 432), (432, 364, 365, 433), (375, 366, 369), (372, 369, 366, 367), (370, 373, 368), (377, 370, 368), (369, 372, 374, 371), (375, 369, 371, 376), (371, 374, 373, 370), (376, 371, 370, 377), (384, 393, 375, 376), (394, 384, 376, 377), (408, 411, 379, 399), (411, 381, 379), (400, 379, 381), (379, 378, 396, 399), (400, 398, 378, 379), (381, 380, 401, 400), (411, 226, 380, 381), (403, 394, 382), (407, 383, 404), (403, 382, 383, 407), (385, 402, 393, 384), (403, 385, 384, 394), (391, 418, 402, 385), (423, 391, 385, 403), (386, 410, 409, 412), (410, 420, 421, 409), (387, 386, 412, 224), (388, 390, 414), (416, 415, 390, 388), (389, 388, 414, 413), (417, 416, 388, 389), (391, 423, 417, 389), (418, 391, 389, 413), (420, 390, 415, 421), (402, 395, 392, 393), (399, 396, 392, 395), (419, 395, 402, 418), (408, 399, 395, 419), (401, 397, 398, 400), (423, 403, 407, 422), (409, 407, 404), (224, 412, 405, 406), (409, 404, 405, 412), (422, 407, 409, 421), (408, 410, 386, 411), (419, 420, 410, 408), (387, 226, 411, 386), (418, 413, 414, 419), (419, 414, 390, 420), (421, 415, 416, 422), (422, 416, 417, 423), (212, 425, 545, 145), (481, 555, 425, 212), (426, 424, 478, 546), (563, 140, 424, 426), (425, 429, 549, 545), (555, 805, 429, 425), (427, 426, 546, 547), (804, 563, 426, 427), (428, 427, 547, 548), (573, 804, 427, 428), (429, 428, 548, 549), (805, 573, 428, 429), (545, 431, 206, 145), (478, 430, 432, 546), (549, 435, 431, 545), (546, 432, 433, 547), (547, 433, 434, 548), (548, 434, 435, 549), (440, 436, 518, 524), (531, 526, 436, 440), (525, 529, 522, 517), (437, 525, 517, 519), (436, 439, 521, 518), (526, 528, 439, 436), (438, 437, 519, 520), (527, 437, 438), (439, 438, 520, 521), (528, 527, 438, 439), (529, 441, 523, 522), (529, 530, 441), (441, 440, 524, 523), (530, 531, 440, 441), (516, 510, 473, 445), (509, 514, 444, 442), (511, 509, 442, 474), (510, 512, 443, 473), (513, 511, 474, 475), (512, 513, 475, 443), (514, 515, 446, 444), (515, 516, 445, 446), (457, 447, 449, 465), (470, 453, 447, 457), (468, 452, 448, 460), (460, 448, 454, 471), (466, 450, 451, 467), (465, 449, 450, 466), (467, 451, 452, 468), (443, 455, 453, 470), (471, 454, 464, 446), (475, 456, 455, 443), (459, 458, 466, 467), (472, 469, 458, 459), (458, 457, 465, 466), (469, 470, 457, 458), (460, 459, 467, 468), (471, 472, 459, 460), (444, 463, 461, 442), (442, 461, 462, 474), (474, 462, 456, 475), (446, 464, 463, 444), (473, 469, 472, 445), (443, 470, 469, 473), (445, 472, 471, 446), (544, 541, 147, 146), (541, 550, 479, 147), (477, 476, 542, 543), (483, 479, 550, 559), (560, 551, 480, 142), (556, 555, 481, 144), (557, 556, 144, 482), (558, 557, 482, 143), (559, 558, 143, 483), (561, 560, 142, 484), (562, 561, 484, 141), (564, 562, 141, 139), (563, 564, 139, 140), (491, 486, 533, 539), (554, 541, 486, 491), (485, 490, 537, 532), (487, 485, 532, 534), (486, 489, 536, 533), (488, 487, 534, 535), (543, 542, 487, 488), (489, 488, 535, 536), (544, 543, 488, 489), (490, 492, 538, 537), (552, 553, 492, 490), (492, 491, 539, 538), (553, 554, 491, 492), (499, 494, 526, 531), (539, 533, 494, 499), (493, 498, 529, 525), (532, 537, 498, 493), (495, 493, 525, 437), (534, 532, 493, 495), (494, 497, 528, 526), (533, 536, 497, 494), (496, 495, 437, 527), (535, 534, 495, 496), (497, 496, 527, 528), (536, 535, 496, 497), (498, 500, 530, 529), (537, 538, 500, 498), (500, 499, 531, 530), (538, 539, 499, 500), (524, 518, 502, 507), (517, 522, 506, 501), (519, 517, 501, 503), (518, 521, 505, 502), (520, 519, 503, 504), (521, 520, 504, 505), (522, 523, 508, 506), (523, 524, 507, 508), (554, 550, 541), (559, 550, 554, 567), (565, 552, 551, 560), (566, 553, 552, 565), (567, 554, 553, 566), (803, 805, 555, 556), (572, 803, 556, 557), (570, 572, 557, 558), (567, 570, 558, 559), (565, 560, 561, 568), (568, 561, 562, 801), (801, 562, 564, 571), (571, 564, 563, 804), (569, 566, 565, 568), (570, 567, 566, 569), (802, 569, 568, 801), (572, 570, 569, 802), (177, 181, 182, 180), (177, 180, 179, 178), (175, 176, 182, 181), (165, 174, 176, 175), (165, 166, 173, 174), (167, 173, 166, 168), (456, 462, 461, 463), (455, 456, 463, 464), (453, 455, 464, 454), (447, 453, 454, 448), (447, 448, 452, 449), (450, 449, 452, 451), (115, 574, 575, 116), (574, 114, 113, 575), (117, 589, 574, 115), (589, 183, 114, 574), (118, 588, 587, 119), (588, 184, 185, 587), (119, 587, 586, 120), (587, 185, 186, 586), (121, 585, 588, 118), (585, 187, 184, 588), (120, 586, 584, 122), (586, 186, 188, 584), (122, 584, 589, 117), (584, 188, 183, 589), (116, 575, 585, 121), (575, 113, 187, 585), (502, 577, 582, 507), (577, 510, 516, 582), (506, 581, 576, 501), (581, 514, 509, 576), (501, 576, 578, 503), (576, 509, 511, 578), (505, 580, 577, 502), (580, 512, 510, 577), (503, 578, 579, 504), (578, 511, 513, 579), (504, 579, 580, 505), (579, 513, 512, 580), (508, 583, 581, 506), (583, 515, 514, 581), (507, 582, 583, 508), (582, 516, 515, 583), (89, 137, 88), (137, 134, 88), (541, 544, 486), (544, 489, 486), (590, 310, 306), (309, 590, 306), (590, 312, 310), (325, 592, 590, 309), (592, 313, 312, 590), (324, 591, 592, 325), (591, 321, 313, 592), (591, 329, 323), (321, 591, 323), (591, 324, 329), (148, 593, 138), (476, 593, 594, 542), (593, 148, 540, 594), (594, 540, 485), (138, 593, 476, 136), (485, 487, 542, 594), (148, 138, 133), (540, 490, 485), (81, 148, 133, 80), (551, 552, 490, 540), (631, 595, 598, 621), (595, 596, 599, 598), (596, 597, 600, 599), (601, 631, 611, 602), (602, 604, 603, 601), (604, 605, 606, 603), (607, 611, 616, 608), (608, 610, 609, 607), (610, 612, 613, 609), (614, 616, 622, 618), (618, 619, 615, 614), (619, 620, 617, 615), (621, 623, 632, 631), (631, 632, 633, 611), (611, 633, 616), (616, 633, 624, 622), (623, 625, 634, 632), (632, 634, 635, 633), (633, 635, 626, 624), (598, 673, 650, 621), (676, 595, 631, 640), (601, 670, 640, 631), (611, 660, 669, 602), (616, 655, 663, 608), (622, 649, 653, 618), (623, 648, 646, 625), (621, 650, 648, 623), (624, 647, 649, 622), (619, 652, 651, 620), (618, 653, 652, 619), (620, 651, 654, 617), (617, 654, 656, 615), (615, 656, 657, 614), (614, 657, 655, 616), (612, 659, 658, 613), (610, 661, 659, 612), (613, 658, 662, 609), (608, 663, 661, 610), (609, 662, 664, 607), (607, 664, 660, 611), (605, 666, 665, 606), (604, 667, 666, 605), (606, 665, 668, 603), (602, 669, 667, 604), (603, 668, 670, 601), (600, 671, 672, 599), (599, 672, 673, 598), (597, 674, 671, 600), (596, 675, 674, 597), (595, 676, 675, 596), (640, 650, 673, 676), (672, 675, 676, 673), (671, 674, 675, 672), (660, 640, 670, 669), (668, 667, 669, 670), (665, 666, 667, 668), (655, 660, 664, 663), (662, 661, 663, 664), (658, 659, 661, 662), (649, 655, 657, 653), (656, 652, 653, 657), (654, 651, 652, 656), (639, 648, 650, 640), (638, 639, 640, 660), (638, 660, 655), (647, 638, 655, 649), (637, 646, 648, 639), (636, 637, 639, 638), (645, 636, 638, 647), (636, 645, 677, 678), (626, 684, 677, 645), (626, 635, 683, 684), (634, 682, 683, 635), (636, 678, 679, 637), (637, 679, 680, 646), (625, 646, 680, 681), (625, 681, 682, 634), (641, 642, 643), (642, 644, 643), (643, 644, 647), (644, 645, 647), (628, 643, 624), (643, 647, 624), (626, 645, 627), (645, 644, 627), (630, 641, 628), (641, 643, 628), (629, 642, 641), (629, 641, 630), (627, 644, 629), (644, 642, 629), (627, 629, 628), (629, 630, 628), (626, 627, 624), (627, 628, 624), (39, 685, 686, 40), (685, 31, 32, 686), (40, 686, 687, 41), (686, 32, 33, 687), (42, 688, 43), (42, 34, 35, 688), (43, 688, 685, 39), (688, 35, 31, 685), (44, 36, 34, 42), (689, 37, 36, 44), (41, 687, 690, 45), (687, 33, 38, 690), (45, 690, 689), (690, 38, 37, 689), (691, 692, 814, 813), (806, 692, 691), (694, 691, 813, 818), (810, 806, 691, 694), (692, 807, 815, 814), (807, 809, 817, 815), (693, 696, 820, 816), (808, 812, 696, 693), (809, 693, 816, 817), (809, 808, 693), (695, 694, 818, 819), (811, 810, 694, 695), (696, 695, 819, 820), (812, 811, 695, 696), (754, 757, 753), (755, 757, 754), (752, 753, 751), (754, 753, 752), (737, 752, 739), (754, 752, 737), (752, 751, 740), (752, 740, 739), (740, 753, 738), (751, 753, 740), (736, 754, 737), (755, 754, 736), (738, 757, 734), (753, 757, 738), (737, 734, 736), (738, 734, 737), (739, 738, 737), (740, 738, 739), (756, 747, 699, 700), (756, 700, 701, 735), (744, 735, 701, 702), (745, 744, 702, 703), (747, 746, 698, 699), (755, 697, 698, 746), (755, 736, 704, 697), (745, 703, 704, 736), (736, 734, 743, 745), (745, 743, 742, 744), (744, 742, 733, 735), (734, 732, 726, 743), (743, 726, 721), (743, 721, 741, 742), (742, 741, 731, 733), (727, 725, 729, 730), (725, 724, 728, 729), (732, 728, 724, 726), (723, 719, 720, 722), (719, 717, 718, 720), (726, 718, 717, 721), (716, 713, 714, 715), (713, 711, 712, 714), (721, 712, 711, 741), (710, 709, 706, 707), (709, 708, 705, 706), (741, 705, 708, 731), (786, 785, 706, 705), (785, 784, 707, 706), (784, 781, 710, 707), (782, 783, 708, 709), (781, 782, 709, 710), (778, 780, 711, 713), (779, 777, 714, 712), (775, 778, 713, 716), (777, 776, 715, 714), (776, 775, 716, 715), (774, 770, 721, 717), (772, 774, 717, 719), (773, 771, 720, 718), (768, 772, 719, 723), (771, 769, 722, 720), (769, 768, 723, 722), (767, 765, 726, 724), (766, 767, 724, 725), (764, 766, 725, 727), (761, 764, 727, 730), (763, 762, 729, 728), (762, 761, 730, 729), (757, 759, 732, 734), (760, 758, 733, 731), (758, 756, 735, 733), (759, 763, 728, 732), (765, 773, 718, 726), (770, 779, 712, 721), (780, 750, 741, 711), (705, 741, 750, 786), (783, 760, 731, 708), (748, 757, 755, 746), (749, 748, 746, 747), (758, 749, 747, 756), (765, 759, 757, 748), (770, 765, 748), (750, 770, 748, 749), (760, 750, 749, 758), (762, 766, 764, 761), (763, 767, 766, 762), (767, 763, 759, 765), (771, 772, 768, 769), (773, 774, 772, 771), (774, 773, 765, 770), (777, 778, 775, 776), (779, 780, 778, 777), (780, 779, 770, 750), (785, 782, 781, 784), (786, 783, 782, 785), (750, 760, 783, 786), (848, 792, 836, 851), (846, 790, 833, 789), (836, 792, 835), (789, 833, 831), (787, 788, 830, 829), (845, 849, 788, 787), (791, 787, 829, 834), (850, 845, 787, 791), (788, 789, 831, 830), (849, 846, 789, 788), (836, 832, 847, 851), (790, 847, 832, 833), (792, 791, 834, 835), (848, 850, 791, 792), (793, 794, 822, 821), (829, 830, 794, 793), (798, 793, 821, 826), (834, 829, 793, 798), (794, 795, 823, 822), (830, 831, 795, 794), (795, 797, 825, 823), (831, 833, 797, 795), (796, 800, 828, 824), (832, 836, 800, 796), (797, 796, 824, 825), (833, 832, 796, 797), (799, 798, 826, 827), (835, 834, 798, 799), (800, 799, 827, 828), (836, 835, 799, 800), (814, 801, 571, 813), (813, 571, 804, 818), (815, 802, 801, 814), (817, 572, 802, 815), (820, 805, 803, 816), (816, 803, 572, 817), (818, 804, 573, 819), (819, 573, 805, 820), (821, 822, 692, 806), (826, 821, 806, 810), (822, 823, 807, 692), (823, 825, 809, 807), (824, 828, 812, 808), (825, 824, 808, 809), (827, 826, 810, 811), (828, 827, 811, 812), (837, 703, 702, 838), (842, 704, 703, 837), (838, 702, 701, 839), (839, 701, 700, 841), (840, 699, 698, 844), (841, 700, 699, 840), (843, 697, 704, 842), (844, 698, 697, 843), (845, 837, 838, 849), (845, 850, 842, 837), (846, 849, 838, 839), (846, 839, 841, 790), (847, 840, 844, 851), (841, 840, 847, 790), (848, 843, 842, 850), (844, 843, 848, 851), (146, 477, 544), (477, 543, 544), (148, 480, 540), (480, 551, 540)])
me_male_character.polygons.foreach_set('use_smooth', [True] * 907)
me_male_character.use_remesh_preserve_volume = False
me_male_character.use_remesh_preserve_attributes = False
me_male_character.use_mirror_vertex_groups = False
me_male_character.update()
arm_metarig = bpy.data.armatures.new('metarig')  # bones are not reproduced

# ---- objects
ob_male_character = bpy.data.objects.new('Male_Character', me_male_character)
ob_metarig = bpy.data.objects.new('metarig', arm_metarig)

# ---- transforms, parenting, visibility, modifiers, constraints
ob_male_character.parent = ob_metarig
ob_male_character.location = (0.0, 0.0, 0.0)
ob_male_character.lock_rotations_4d = False
ob_male_character.empty_display_type = 'ARROWS'
ob_male_character.lineart.crease_threshold = 0.0
_vg = ob_male_character.vertex_groups.new(name='spine')
for _i, _w in zip([82, 88, 89, 93, 94, 95, 96, 132, 134, 135, 136, 137, 146, 147, 476, 477, 479, 486, 487, 488, 489, 491, 533, 534, 535, 536, 541, 542, 543, 544, 550], [0.04032, 0.5143, 0.9943, 0.1242, 0.1264, 0.03042, 0.06708, 0.03112, 0.2638, 0.3338, 0.3707, 0.1052, 0.541, 1.0, 0.6885, 0.7224, 0.05782, 0.1044, 0.7955, 0.3116, 0.2592, 0.0307, 0.06593, 0.0266, 0.1191, 0.1211, 0.9581, 0.9789, 0.6758, 0.5117, 0.04027]): _vg.add([_i], _w, 'REPLACE')
_vg = ob_male_character.vertex_groups.new(name='spine.001')
for _i, _w in zip([57, 59, 72, 73, 78, 79, 80, 81, 82, 89, 138, 142, 147, 148, 479, 480, 483, 484, 485, 540, 541, 550, 551, 552, 553, 554, 559, 560, 565, 567, 593, 594], [0.004198, 0.0629, 0.164, 0.0758, 0.9976, 0.962, 0.9925, 0.9951, 0.9986, 0.0994, 0.003377, 0.2008, 0.09866, 0.1289, 0.9997, 0.9986, 0.06487, 0.009962, 0.00472, 0.1188, 0.0994, 0.9996, 0.9947, 0.9253, 0.9558, 0.98, 0.0758, 0.1542, 0.06288, 0.004199, 0.03248, 0.03623]): _vg.add([_i], _w, 'REPLACE')
_vg = ob_male_character.vertex_groups.new(name='spine.002')
for _i, _w in zip([49, 51, 54, 55, 56, 57, 58, 59, 70, 71, 72, 73, 74, 75, 76, 78, 79, 80, 81, 82, 89, 141, 142, 143, 144, 147, 148, 479, 480, 482, 483, 484, 540, 541, 550, 551, 552, 553, 554, 556, 557, 558, 559, 560, 561, 562, 565, 566, 567, 568, 569, 570, 572, 802], [0.5358, 0.07423, 0.5373, 0.4858, 0.5322, 0.5387, 0.5387, 0.5388, 0.02169, 0.5371, 0.539, 0.5387, 0.5657, 0.09849, 0.001704, 0.06293, 0.09564, 0.1099, 0.1475, 0.1178, 0.01285, 0.06263, 0.5389, 0.601, 0.003072, 0.006396, 0.0195, 0.1146, 0.1735, 0.1151, 0.5766, 0.5378, 0.01894, 0.01285, 0.1178, 0.1813, 0.1228, 0.1078, 0.06294, 0.001705, 0.3616, 0.5654, 0.5397, 0.5463, 0.5116, 0.02169, 0.5416, 0.5387, 0.5415, 0.4812, 0.5357, 0.4018, 0.3218, 0.07468]): _vg.add([_i], _w, 'REPLACE')
_vg = ob_male_character.vertex_groups.new(name='spine.003')
for _i, _w in zip([31, 34, 35, 36, 37, 38, 42, 43, 46, 48, 49, 50, 51, 52, 53, 68, 69, 70, 71, 74, 75, 76, 77, 83, 84, 85, 86, 87, 139, 140, 141, 143, 144, 145, 204, 205, 206, 207, 208, 209, 210, 211, 212, 326, 424, 425, 426, 427, 428, 429, 430, 431, 432, 478, 481, 482, 484, 545, 546, 547, 548, 549, 555, 556, 557, 558, 561, 562, 563, 564, 568, 571, 572, 685, 688, 690, 693, 801, 802, 803, 804, 805, 808, 809, 813, 816, 817, 820], [0.2286, 0.5387, 0.5249, 0.07216, 0.5358, 0.5378, 0.003142, 0.003864, 0.4701, 0.01632, 0.3564, 0.5387, 0.471, 0.5387, 0.5384, 0.5387, 0.5941, 0.3846, 0.00416, 0.05087, 0.3059, 0.5387, 0.5387, 0.02796, 0.007328, 0.07132, 0.2294, 0.09389, 0.5387, 0.539, 0.5407, 0.06968, 0.539, 0.112, 0.03967, 0.02516, 0.05598, 0.3655, 0.01504, 0.05263, 0.07792, 0.5387, 0.551, 0.003689, 0.0684, 0.5472, 0.07808, 0.05289, 0.01508, 0.1497, 0.04779, 0.02516, 0.03968, 0.1511, 0.5394, 0.5171, 0.03556, 0.09337, 0.2294, 0.07137, 0.007354, 0.02798, 0.5388, 0.5751, 0.5309, 0.05087, 0.00417, 0.4161, 0.739, 0.6221, 0.001642, 0.5386, 0.389, 0.004406, 0.1793, 0.08547, 0.07043, 0.5294, 0.4482, 0.5403, 0.01831, 0.3655, 0.003882, 0.003059, 0.0004319, 0.2503, 0.5137, 0.08161]): _vg.add([_i], _w, 'REPLACE')
_vg = ob_male_character.vertex_groups.new(name='spine.004')
for _i, _w in zip([47, 48, 83, 84, 85, 86, 87, 145, 202, 203, 204, 205, 206, 207, 208, 209, 210, 266, 267, 269, 286, 287, 326, 346, 347, 363, 364, 367, 424, 426, 427, 428, 429, 430, 431, 432, 433, 434, 478, 545, 546, 547, 548, 549, 573, 804], [0.01505, 0.002075, 0.5097, 0.5136, 0.5136, 0.4609, 0.5268, 0.5357, 0.08132, 0.1082, 0.1029, 0.04619, 0.3199, 0.0109, 0.104, 0.08082, 0.06727, 0.001285, 0.0003886, 0.001476, 0.05317, 0.03636, 0.0005891, 0.03584, 0.05293, 0.01177, 0.001275, 0.0006761, 0.07554, 0.06735, 0.08094, 0.3908, 0.0109, 0.1847, 0.04841, 0.1634, 0.1224, 0.08122, 0.5339, 0.5311, 0.4659, 0.5385, 0.4958, 0.5293, 0.01506, 0.003116]): _vg.add([_i], _w, 'REPLACE')
_vg = ob_male_character.vertex_groups.new(name='spine.005')
for _i, _w in zip([46, 47, 77, 83, 84, 85, 86, 87, 145, 201, 202, 203, 204, 205, 206, 207, 208, 209, 210, 211, 212, 216, 217, 218, 222, 223, 224, 225, 226, 227, 228, 230, 235, 236, 237, 238, 239, 240, 242, 243, 245, 246, 247, 248, 249, 250, 253, 254, 255, 257, 258, 259, 260, 261, 262, 263, 264, 266, 267, 268, 269, 270, 271, 286, 287, 288, 289, 290, 299, 300, 301, 302, 303, 304, 305, 306, 307, 308, 309, 310, 311, 312, 313, 314, 315, 316, 317, 318, 319, 320, 321, 322, 323, 324, 325, 326, 327, 328, 329, 330, 331, 332, 333, 334, 343, 344, 345, 346, 347, 360, 361, 362, 363, 364, 365, 366, 367, 369, 370, 371, 372, 373, 374, 375, 376, 378, 379, 380, 381, 384, 385, 386, 387, 388, 390, 392, 393, 395, 396, 397, 398, 399, 400, 401, 402, 408, 410, 411, 412, 413, 414, 418, 419, 420, 424, 425, 426, 427, 428, 429, 430, 431, 432, 433, 434, 435, 478, 481, 545, 546, 547, 548, 549, 555, 573, 590, 591, 592, 805], [0.0537, 0.004121, 0.02532, 0.6305, 0.2841, 0.1797, 0.1355, 0.6681, 0.6585, 0.2554, 0.468, 0.483, 0.504, 0.3598, 0.5383, 0.1074, 0.08498, 0.05094, 0.04026, 0.1005, 0.1438, 0.004817, 0.01329, 0.01091, 0.00793, 0.006486, 0.004115, 0.004593, 0.03134, 0.03283, 0.01085, 0.02549, 0.02746, 0.04681, 0.03997, 0.05402, 0.06148, 0.03437, 0.05213, 0.05823, 0.00353, 0.0007747, 0.000988, 0.01527, 0.003697, 0.004886, 0.04026, 0.04548, 0.05565, 0.01736, 0.06758, 0.04849, 0.004345, 0.09117, 0.02082, 0.004372, 0.07525, 0.1385, 0.1443, 0.1052, 0.134, 0.03944, 0.03966, 0.2565, 0.2488, 0.1657, 0.1046, 0.04596, 0.06872, 0.07035, 0.0777, 0.08871, 0.1021, 0.12, 0.1336, 0.2561, 0.2914, 0.2932, 0.2192, 0.1442, 0.1047, 0.1369, 0.1356, 0.1172, 0.09091, 0.09054, 0.09089, 0.1128, 0.1174, 0.1038, 0.1374, 0.1048, 0.1439, 0.2187, 0.2114, 0.3067, 0.293, 0.291, 0.2559, 0.1326, 0.1193, 0.1018, 0.07763, 0.06869, 0.0441, 0.1032, 0.1644, 0.2472, 0.2551, 0.04882, 0.03852, 0.03873, 0.1578, 0.1334, 0.1041, 0.1425, 0.1367, 0.07353, 0.002253, 0.01838, 0.08949, 0.002299, 0.04581, 0.06587, 0.0147, 0.05556, 0.04527, 0.04062, 0.0402, 0.002943, 0.002287, 0.01521, 0.01479, 0.0001298, 0.002845, 0.05759, 0.05115, 0.0334, 0.06127, 0.05398, 0.05401, 0.03942, 0.04677, 0.0477, 0.02614, 0.02518, 0.01066, 0.03277, 0.004528, 0.005449, 0.007042, 0.009758, 0.01237, 0.004216, 0.04247, 0.1005, 0.04034, 0.051, 0.08494, 0.1074, 0.4961, 0.3597, 0.5384, 0.4825, 0.4672, 0.255, 0.1681, 0.02348, 0.6681, 0.1354, 0.3055, 0.5318, 0.6304, 0.02531, 0.004099, 0.1772, 0.177, 0.1679, 0.05369]): _vg.add([_i], _w, 'REPLACE')
_vg = ob_male_character.vertex_groups.new(name='spine.006')
for _i, _w in zip([83, 84, 85, 86, 87, 145, 201, 202, 203, 204, 205, 206, 208, 212, 213, 214, 215, 216, 217, 218, 219, 220, 221, 222, 223, 224, 225, 226, 227, 228, 229, 230, 231, 232, 233, 234, 235, 236, 237, 238, 239, 240, 241, 242, 243, 244, 245, 246, 247, 248, 249, 250, 251, 252, 253, 254, 255, 256, 257, 258, 259, 260, 261, 262, 263, 264, 265, 266, 267, 268, 269, 270, 271, 272, 273, 274, 275, 276, 277, 278, 279, 280, 281, 282, 283, 284, 285, 286, 287, 288, 289, 290, 291, 292, 293, 294, 295, 296, 297, 298, 299, 300, 301, 302, 303, 304, 305, 306, 307, 308, 309, 310, 311, 312, 313, 314, 315, 316, 317, 318, 319, 320, 321, 322, 323, 324, 325, 326, 327, 328, 329, 330, 331, 332, 333, 334, 335, 336, 337, 338, 339, 340, 341, 342, 343, 344, 345, 346, 347, 348, 349, 350, 351, 352, 353, 354, 355, 356, 357, 358, 359, 360, 361, 362, 363, 364, 365, 366, 367, 368, 369, 370, 371, 372, 373, 374, 375, 376, 377, 378, 379, 380, 381, 382, 383, 384, 385, 386, 387, 388, 389, 390, 391, 392, 393, 394, 395, 396, 397, 398, 399, 400, 401, 402, 403, 404, 405, 406, 407, 408, 409, 410, 411, 412, 413, 414, 415, 416, 417, 418, 419, 420, 421, 422, 423, 428, 430, 431, 432, 433, 434, 435, 478, 545, 546, 547, 548, 549, 590, 591, 592], [0.1247, 0.101, 0.07549, 0.05786, 0.1727, 0.1737, 0.6923, 0.3905, 0.2809, 0.245, 0.5691, 0.3675, 0.008912, 0.02353, 0.9762, 0.9761, 0.9731, 0.9689, 0.964, 0.9649, 0.9732, 0.9741, 0.9721, 0.967, 0.9676, 0.9696, 0.9694, 0.9547, 0.9538, 0.9659, 0.9731, 0.9578, 0.9813, 0.9809, 0.9828, 0.9806, 0.9554, 0.9462, 0.9496, 0.94, 0.9318, 0.9522, 0.982, 0.9384, 0.934, 0.971, 0.9696, 0.9707, 0.9709, 0.9635, 0.9684, 0.9663, 0.9855, 0.9844, 0.9498, 0.9469, 0.9382, 0.9748, 0.956, 0.9118, 0.9309, 0.962, 0.8723, 0.9507, 0.9621, 0.8977, 0.9709, 0.8091, 0.8063, 0.8466, 0.8006, 0.934, 0.9342, 0.9722, 0.9721, 0.9888, 0.9873, 0.9976, 0.996, 0.9985, 0.9977, 0.9963, 0.9984, 0.99, 0.9954, 0.9902, 0.9958, 0.6309, 0.6709, 0.7918, 0.8496, 0.9307, 0.9683, 0.9842, 0.9909, 0.9928, 0.995, 0.9881, 0.9911, 0.9905, 0.9239, 0.9221, 0.914, 0.9019, 0.8867, 0.8644, 0.8428, 0.7235, 0.6823, 0.6632, 0.7547, 0.8417, 0.8844, 0.8491, 0.8504, 0.8707, 0.8995, 0.8999, 0.8995, 0.8755, 0.8705, 0.8854, 0.8486, 0.8844, 0.842, 0.7552, 0.7628, 0.6453, 0.6634, 0.6827, 0.7238, 0.844, 0.8653, 0.8871, 0.9141, 0.9239, 0.9908, 0.9916, 0.9888, 0.9954, 0.9934, 0.9916, 0.9849, 0.9691, 0.932, 0.8514, 0.7935, 0.673, 0.6328, 0.9955, 0.9901, 0.9967, 0.9979, 0.9965, 0.9978, 0.9894, 0.9877, 0.989, 0.972, 0.9725, 0.9725, 0.9266, 0.935, 0.9345, 0.7628, 0.8014, 0.848, 0.8088, 0.8116, 0.9722, 0.9, 0.9635, 0.9523, 0.8746, 0.9634, 0.9327, 0.914, 0.9577, 0.9761, 0.9383, 0.947, 0.9496, 0.9498, 0.985, 0.9858, 0.9675, 0.9693, 0.9635, 0.9638, 0.9714, 0.9713, 0.97, 0.9717, 0.9348, 0.9396, 0.9829, 0.9528, 0.932, 0.9401, 0.94, 0.95, 0.9462, 0.9457, 0.9562, 0.9812, 0.9829, 0.981, 0.981, 0.9817, 0.958, 0.9732, 0.966, 0.9539, 0.9694, 0.9682, 0.9675, 0.9725, 0.9746, 0.9738, 0.9656, 0.9645, 0.9693, 0.9734, 0.9766, 0.9768, 0.009045, 0.2461, 0.5693, 0.2454, 0.2816, 0.3915, 0.6928, 0.07769, 0.1728, 0.05791, 0.07565, 0.1013, 0.1249, 0.805, 0.8052, 0.8144]): _vg.add([_i], _w, 'REPLACE')
_vg = ob_male_character.vertex_groups.new(name='shoulder.L')
for _i, _w in zip([48, 53, 68, 69, 70, 77, 85, 86, 139, 140, 141, 144, 204, 209, 210, 212, 346, 347, 424, 425, 426, 427, 428, 429, 430, 432, 433, 434, 478, 481, 545, 546, 547, 548, 549, 555, 556, 562, 563, 564, 571, 573, 691, 692, 693, 694, 695, 696, 801, 803, 804, 805, 806, 808, 809, 810, 811, 812, 813, 814, 816, 817, 818, 819, 820], [0.05152, 0.05287, 0.07864, 0.1341, 0.01622, 0.006015, 0.01143, 0.08568, 0.2053, 0.3805, 0.06406, 0.02651, 0.005982, 0.05351, 0.1486, 0.0531, 0.00411, 0.02826, 0.3691, 0.2202, 0.5674, 0.6632, 0.7232, 0.6537, 0.05182, 0.07675, 0.08433, 0.0446, 0.142, 0.06254, 0.01697, 0.2648, 0.2924, 0.2123, 0.1161, 0.1306, 0.08053, 0.09514, 0.5667, 0.4207, 0.5364, 0.8695, 0.1948, 0.03482, 0.5385, 0.4432, 0.5368, 0.5424, 0.01601, 0.5346, 0.5391, 0.6717, 0.04298, 0.4477, 0.06622, 0.2059, 0.02519, 0.5333, 0.5286, 0.08672, 0.5386, 0.09697, 0.3399, 0.853, 0.7211]): _vg.add([_i], _w, 'REPLACE')
_vg = ob_male_character.vertex_groups.new(name='upper_arm.L')
for _i, _w in zip([139, 140, 141, 426, 427, 556, 562, 563, 564, 571, 573, 691, 692, 693, 694, 695, 696, 787, 788, 789, 790, 791, 792, 793, 794, 795, 796, 797, 798, 799, 800, 801, 802, 803, 804, 805, 806, 807, 808, 809, 810, 811, 812, 813, 814, 815, 816, 817, 818, 819, 820, 821, 822, 823, 824, 825, 826, 827, 828, 829, 830, 831, 832, 833, 834, 835, 836, 845, 846, 847, 848, 849, 850, 851], [0.04866, 0.01259, 0.006746, 0.04029, 0.0603, 0.01191, 0.06337, 0.09408, 0.1492, 0.2557, 0.01801, 0.773, 0.7325, 0.5695, 0.7703, 0.7846, 0.2357, 0.6549, 0.6448, 0.5499, 0.1963, 0.276, 0.3695, 0.9801, 0.9736, 0.9646, 0.9701, 0.965, 0.9856, 0.9875, 0.9824, 0.1313, 0.06771, 0.09282, 0.2018, 0.02336, 0.8612, 0.6743, 0.8188, 0.6775, 0.8999, 0.9565, 0.844, 0.6052, 0.417, 0.4307, 0.262, 0.2513, 0.5515, 0.1257, 0.08295, 0.9506, 0.9105, 0.8846, 0.9544, 0.9072, 0.9835, 0.9954, 0.9844, 0.8981, 0.8883, 0.8063, 0.8558, 0.798, 0.8348, 0.7318, 0.9017, 0.2016, 0.2571, 0.1479, 0.1268, 0.2265, 0.09844, 0.1118]): _vg.add([_i], _w, 'REPLACE')
_vg = ob_male_character.vertex_groups.new(name='forearm.L')
for _i, _w in zip([697, 698, 699, 700, 701, 702, 703, 704, 735, 736, 744, 745, 746, 747, 755, 756, 787, 788, 789, 790, 791, 792, 795, 796, 797, 829, 830, 831, 832, 833, 834, 835, 836, 837, 838, 839, 840, 841, 842, 843, 844, 845, 846, 847, 848, 849, 850, 851], [0.9471, 0.949, 0.9466, 0.927, 0.9155, 0.9322, 0.9498, 0.9472, 0.1779, 0.105, 0.1473, 0.1005, 0.1164, 0.1463, 0.1073, 0.1842, 0.3448, 0.3547, 0.4494, 0.8033, 0.7239, 0.6304, 0.003215, 0.0009643, 0.007255, 0.1012, 0.1102, 0.1924, 0.1431, 0.2008, 0.165, 0.268, 0.09792, 0.9888, 0.9814, 0.9844, 0.9907, 0.987, 0.9914, 0.9926, 0.9941, 0.7982, 0.7425, 0.8518, 0.8731, 0.7733, 0.9014, 0.888]): _vg.add([_i], _w, 'REPLACE')
_vg = ob_male_character.vertex_groups.new(name='breast.L')
for _i, _w in zip([68, 70, 71, 72, 73, 74, 75, 76, 139, 141, 142, 143, 144, 481, 482, 483, 484, 551, 552, 553, 554, 555, 556, 557, 558, 559, 560, 561, 562, 563, 564, 565, 566, 567, 568, 569, 570, 571, 572, 691, 692, 693, 694, 801, 802, 803, 804, 806, 807, 808, 809, 813, 814, 815, 816, 817, 818, 821, 822, 823, 824, 825], [0.0271, 0.07603, 0.09722, 0.01743, 0.004706, 0.05035, 0.07419, 0.02513, 0.07854, 0.2154, 0.07388, 0.1162, 0.07169, 0.006774, 0.2133, 0.06278, 0.2491, 0.03254, 0.04882, 0.05222, 0.002533, 0.03775, 0.1338, 0.5578, 0.2569, 0.1105, 0.1651, 0.6075, 0.5611, 0.03087, 0.1593, 0.2559, 0.2609, 0.2826, 0.8638, 0.8067, 0.7131, 0.1414, 0.9248, 0.08385, 0.2009, 0.08386, 0.004215, 0.7623, 0.8944, 0.1255, 0.004305, 0.0756, 0.2918, 0.0795, 0.2232, 0.09918, 0.4412, 0.5289, 0.1409, 0.5849, 0.03209, 0.01937, 0.0718, 0.099, 0.007166, 0.06843]): _vg.add([_i], _w, 'REPLACE')
_vg = ob_male_character.vertex_groups.new(name='shoulder.R')
for _i, _w in zip([31, 32, 33, 34, 35, 37, 38, 39, 40, 41, 42, 43, 45, 46, 47, 48, 50, 52, 53, 68, 69, 70, 76, 77, 83, 84, 85, 86, 87, 139, 140, 141, 144, 202, 203, 204, 207, 208, 209, 210, 211, 212, 286, 287, 424, 426, 427, 430, 432, 478, 481, 546, 547, 555, 562, 563, 564, 571, 685, 686, 687, 688, 689, 690, 804], [0.6331, 0.8576, 0.4401, 0.09707, 0.4782, 0.09422, 0.2618, 0.482, 0.1298, 0.07441, 0.07329, 0.3914, 0.05427, 0.6716, 0.8701, 0.6567, 0.2099, 0.02016, 0.4449, 0.4309, 0.6032, 0.09773, 0.08054, 0.1306, 0.1162, 0.2128, 0.2945, 0.2677, 0.017, 0.2093, 0.3845, 0.06557, 0.02652, 0.04486, 0.0849, 0.0774, 0.6538, 0.7239, 0.6729, 0.5744, 0.2202, 0.05311, 0.02903, 0.004588, 0.3716, 0.1499, 0.0543, 0.05227, 0.00648, 0.1433, 0.06254, 0.08647, 0.01207, 0.006013, 0.01774, 0.136, 0.08032, 0.05429, 0.5504, 0.3935, 0.212, 0.5376, 0.04435, 0.1279, 0.05339]): _vg.add([_i], _w, 'REPLACE')
_vg = ob_male_character.vertex_groups.new(name='upper_arm.R')
for _i, _w in zip([0, 1, 2, 3, 4, 5, 6, 15, 16, 17, 18, 19, 20, 21, 22, 23, 24, 25, 26, 27, 28, 29, 30, 31, 32, 33, 34, 35, 36, 37, 38, 39, 40, 41, 42, 43, 44, 45, 46, 47, 48, 50, 51, 52, 53, 60, 61, 62, 63, 64, 65, 66, 67, 68, 69, 70, 76, 139, 140, 141, 195, 196, 197, 198, 199, 200, 209, 210, 685, 686, 687, 688, 689, 690], [0.1118, 0.09848, 0.2265, 0.1268, 0.1478, 0.2571, 0.2017, 0.9018, 0.7319, 0.8347, 0.7981, 0.8559, 0.8063, 0.8883, 0.898, 0.9844, 0.9954, 0.9827, 0.9071, 0.9544, 0.8843, 0.9097, 0.9496, 0.08254, 0.1217, 0.4662, 0.2513, 0.2619, 0.43, 0.4107, 0.5729, 0.8439, 0.9559, 0.8896, 0.6774, 0.8188, 0.6737, 0.8547, 0.02355, 0.01707, 0.1712, 0.09281, 0.06758, 0.1296, 0.2421, 0.9824, 0.9875, 0.9855, 0.965, 0.9701, 0.9646, 0.9735, 0.98, 0.1408, 0.08328, 0.06124, 0.01192, 0.04227, 0.006206, 0.004341, 0.3695, 0.276, 0.1962, 0.5499, 0.6447, 0.6548, 0.05222, 0.02872, 0.2352, 0.7836, 0.7365, 0.5694, 0.7286, 0.7568]): _vg.add([_i], _w, 'REPLACE')
_vg = ob_male_character.vertex_groups.new(name='forearm.R')
for _i, _w in zip([0, 1, 2, 3, 4, 5, 6, 7, 8, 9, 10, 11, 12, 13, 14, 15, 16, 17, 18, 19, 20, 21, 22, 63, 64, 65, 195, 196, 197, 198, 199, 200, 625, 626, 634, 635, 636, 637, 645, 646, 677, 678, 679, 680, 681, 682, 683, 684], [0.8881, 0.9014, 0.7732, 0.8731, 0.8519, 0.7425, 0.7981, 0.9941, 0.9926, 0.9914, 0.9871, 0.9907, 0.9844, 0.9814, 0.9887, 0.09785, 0.268, 0.1651, 0.2007, 0.1431, 0.1924, 0.1103, 0.1013, 0.007228, 0.0009274, 0.003211, 0.6304, 0.7239, 0.8034, 0.4494, 0.3548, 0.3449, 0.1841, 0.1072, 0.1461, 0.1161, 0.1007, 0.1476, 0.105, 0.1781, 0.9472, 0.9497, 0.9321, 0.9155, 0.927, 0.9467, 0.9491, 0.9471]): _vg.add([_i], _w, 'REPLACE')
_vg = ob_male_character.vertex_groups.new(name='breast.R')
for _i, _w in zip([26, 27, 28, 29, 30, 33, 34, 35, 36, 37, 38, 42, 43, 44, 45, 49, 50, 51, 52, 53, 54, 55, 56, 57, 58, 59, 68, 69, 70, 71, 72, 73, 74, 75, 76, 77, 78, 79, 80, 81, 139, 141, 142, 143, 144, 481, 482, 483, 484, 556, 557, 558, 559, 560, 561, 562, 564, 688, 689, 690], [0.06841, 0.007142, 0.09898, 0.07175, 0.01925, 0.0194, 0.5849, 0.1409, 0.5289, 0.4408, 0.09679, 0.2231, 0.07948, 0.2917, 0.07514, 0.9248, 0.1255, 0.8943, 0.7622, 0.1404, 0.7132, 0.8067, 0.8638, 0.2826, 0.2609, 0.2559, 0.1587, 0.02929, 0.5609, 0.6075, 0.165, 0.1105, 0.2569, 0.5579, 0.1338, 0.03776, 0.00253, 0.05222, 0.04883, 0.03256, 0.07833, 0.2153, 0.07388, 0.1162, 0.0717, 0.006778, 0.2133, 0.06278, 0.249, 0.02514, 0.0742, 0.05035, 0.004708, 0.01743, 0.09721, 0.076, 0.02708, 0.08384, 0.2006, 0.08266]): _vg.add([_i], _w, 'REPLACE')
_vg = ob_male_character.vertex_groups.new(name='pelvis.L')
for _i, _w in zip([81, 82, 89, 136, 138, 142, 146, 147, 148, 476, 479, 480, 483, 485, 486, 487, 490, 491, 492, 532, 534, 540, 541, 542, 544, 550, 551, 552, 553, 554, 558, 559, 560, 565, 566, 567, 569, 570, 593, 594], [0.02089, 0.06198, 0.06517, 0.0941, 0.05833, 0.02245, 0.03015, 0.1754, 0.07074, 0.1647, 0.1229, 0.08721, 0.0239, 0.235, 0.05762, 0.2679, 0.1366, 0.118, 0.08723, 0.03119, 0.06003, 0.4549, 0.4576, 0.4645, 0.0333, 0.2273, 0.2443, 0.5387, 0.6884, 0.7575, 0.006852, 0.08198, 0.08651, 0.1367, 0.2174, 0.1209, 0.03629, 0.0212, 0.1062, 0.3946]): _vg.add([_i], _w, 'REPLACE')
_vg = ob_male_character.vertex_groups.new(name='thigh.L')
for _i, _w in zip([88, 89, 134, 135, 136, 138, 146, 147, 148, 436, 437, 438, 439, 440, 441, 476, 477, 479, 480, 485, 486, 487, 488, 489, 490, 491, 492, 493, 494, 495, 496, 497, 498, 499, 500, 517, 518, 519, 520, 521, 522, 523, 524, 525, 526, 527, 528, 529, 530, 531, 532, 533, 534, 535, 536, 537, 538, 539, 540, 541, 542, 543, 544, 550, 551, 552, 553, 554, 565, 566, 593, 594], [0.08243, 0.0144, 0.03068, 0.03079, 0.0429, 0.02271, 0.177, 0.07983, 0.03151, 0.7094, 0.6151, 0.3314, 0.584, 0.6601, 0.2428, 0.06854, 0.08258, 0.007524, 0.0007042, 0.6018, 0.7874, 0.4616, 0.6074, 0.6551, 0.7933, 0.8008, 0.8745, 0.97, 0.9756, 0.9689, 0.9718, 0.9741, 0.9714, 0.9836, 0.9836, 0.02064, 0.2089, 0.09494, 0.101, 0.2393, 0.01839, 0.06147, 0.2062, 0.2892, 0.8367, 0.7686, 0.8702, 0.1519, 0.8267, 0.8561, 0.9146, 0.902, 0.8544, 0.8401, 0.8378, 0.9677, 0.9782, 0.9492, 0.2546, 0.1571, 0.1792, 0.2077, 0.3222, 0.03657, 0.04723, 0.1231, 0.1108, 0.07023, 0.006369, 0.01869, 0.07198, 0.3244]): _vg.add([_i], _w, 'REPLACE')
_vg = ob_male_character.vertex_groups.new(name='shin.L')
for _i, _w in zip([436, 437, 438, 439, 440, 441, 442, 443, 444, 445, 446, 455, 456, 461, 462, 463, 464, 473, 474, 475, 501, 502, 503, 504, 505, 506, 507, 508, 509, 510, 511, 512, 513, 514, 515, 516, 517, 518, 519, 520, 521, 522, 523, 524, 525, 526, 527, 528, 529, 530, 531, 576, 577, 578, 579, 580, 581, 582, 583], [0.29, 0.3843, 0.6684, 0.4152, 0.3395, 0.7571, 0.489, 0.1444, 0.4937, 0.1171, 0.08575, 0.09535, 0.1987, 0.4017, 0.3668, 0.3876, 0.08064, 0.162, 0.4599, 0.2283, 0.9971, 0.9939, 0.9958, 0.9987, 0.9942, 0.9964, 0.9954, 0.9955, 0.9178, 0.4064, 0.9121, 0.7414, 0.853, 0.9178, 0.9191, 0.6573, 0.9646, 0.7909, 0.9049, 0.8989, 0.7604, 0.9657, 0.9385, 0.7936, 0.7105, 0.1625, 0.2307, 0.1278, 0.8479, 0.173, 0.1431, 0.9947, 0.9851, 0.9945, 0.9941, 0.9929, 0.9951, 0.9918, 0.9963]): _vg.add([_i], _w, 'REPLACE')
_vg = ob_male_character.vertex_groups.new(name='foot.L')
for _i, _w in zip([442, 443, 444, 445, 446, 447, 448, 449, 451, 452, 453, 454, 455, 456, 457, 458, 459, 460, 461, 462, 463, 464, 465, 466, 468, 469, 470, 471, 472, 473, 474, 475, 509, 510, 511, 512, 513, 514, 515, 516], [0.5105, 0.8517, 0.5059, 0.8787, 0.9136, 0.2724, 0.7896, 0.02198, 0.06284, 0.2457, 0.9106, 0.9582, 0.8949, 0.7959, 0.5878, 0.2244, 0.1487, 0.7187, 0.5967, 0.6309, 0.6108, 0.9142, 0.01543, 0.002172, 0.265, 0.8877, 0.9117, 0.9766, 0.8699, 0.8231, 0.5394, 0.7702, 0.08211, 0.5877, 0.08772, 0.2568, 0.1465, 0.08209, 0.08069, 0.3404]): _vg.add([_i], _w, 'REPLACE')
_vg = ob_male_character.vertex_groups.new(name='toe.L')
for _i, _w in zip([447, 448, 449, 450, 451, 452, 453, 454, 457, 458, 459, 460, 465, 466, 467, 468, 469, 470, 472], [0.7257, 0.209, 0.9637, 0.977, 0.937, 0.7538, 0.08062, 0.02293, 0.4067, 0.7728, 0.8508, 0.2793, 0.9669, 0.9736, 0.9802, 0.7344, 0.09396, 0.06897, 0.1253]): _vg.add([_i], _w, 'REPLACE')
_vg = ob_male_character.vertex_groups.new(name='heel.02.L')
_vg = ob_male_character.vertex_groups.new(name='pelvis.R')
for _i, _w in zip([54, 55, 57, 58, 59, 72, 73, 74, 78, 79, 80, 81, 82, 88, 89, 95, 97, 131, 132, 133, 135, 136, 137, 138, 142, 146, 147, 148, 476, 479, 480, 483, 485, 487, 534, 540, 541, 542, 550, 551, 593, 594], [0.02122, 0.03636, 0.121, 0.2175, 0.137, 0.08696, 0.08199, 0.006864, 0.7576, 0.6887, 0.5398, 0.246, 0.2274, 0.03407, 0.4577, 0.07263, 0.04646, 0.08789, 0.1182, 0.1435, 0.002088, 0.3261, 0.0578, 0.2641, 0.02325, 0.03072, 0.1755, 0.4643, 0.5683, 0.1229, 0.08861, 0.02392, 0.07495, 0.134, 0.009388, 0.07892, 0.06525, 0.2354, 0.06201, 0.02405, 0.4506, 0.1354]): _vg.add([_i], _w, 'REPLACE')
_vg = ob_male_character.vertex_groups.new(name='thigh.R')
for _i, _w in zip([58, 59, 78, 79, 80, 81, 82, 88, 89, 90, 91, 92, 93, 94, 95, 96, 97, 98, 99, 100, 101, 102, 103, 104, 105, 106, 107, 108, 109, 110, 111, 112, 123, 124, 125, 126, 127, 128, 129, 130, 131, 132, 133, 134, 135, 136, 137, 138, 146, 147, 148, 189, 190, 191, 192, 193, 194, 476, 477, 479, 480, 485, 487, 488, 489, 540, 541, 542, 543, 544, 593, 594], [0.01861, 0.006172, 0.07019, 0.1107, 0.1227, 0.04619, 0.03641, 0.3192, 0.1568, 0.9489, 0.9781, 0.967, 0.8348, 0.8332, 0.8489, 0.9009, 0.9117, 0.8561, 0.8268, 0.152, 0.8702, 0.7686, 0.8367, 0.2892, 0.2062, 0.06147, 0.01841, 0.2393, 0.101, 0.09494, 0.2089, 0.02064, 0.9836, 0.9835, 0.9713, 0.9737, 0.9713, 0.9685, 0.9753, 0.9697, 0.8743, 0.8005, 0.7908, 0.6506, 0.5871, 0.4419, 0.7866, 0.5907, 0.175, 0.07948, 0.2515, 0.2428, 0.6601, 0.584, 0.3314, 0.6151, 0.7094, 0.1507, 0.1655, 0.007375, 9.558e-05, 0.02278, 0.04321, 0.03122, 0.03046, 0.03006, 0.01413, 0.06875, 0.08303, 0.08208, 0.3015, 0.07221]): _vg.add([_i], _w, 'REPLACE')
_vg = ob_male_character.vertex_groups.new(name='shin.R')
for _i, _w in zip([98, 99, 100, 101, 102, 103, 104, 105, 106, 107, 108, 109, 110, 111, 112, 113, 114, 115, 116, 117, 118, 119, 120, 121, 122, 149, 150, 151, 152, 153, 154, 155, 156, 160, 165, 166, 167, 168, 173, 174, 183, 184, 185, 186, 187, 188, 189, 190, 191, 192, 193, 194, 574, 575, 584, 585, 586, 587, 588, 589], [0.1431, 0.173, 0.8478, 0.1278, 0.2307, 0.1625, 0.7105, 0.7937, 0.9385, 0.9657, 0.7604, 0.8989, 0.9049, 0.7909, 0.9646, 0.7203, 0.9217, 0.9955, 0.9953, 0.9964, 0.9944, 0.9988, 0.9959, 0.9942, 0.9971, 0.1321, 0.08666, 0.494, 0.2319, 0.158, 0.4601, 0.2468, 0.489, 0.008184, 0.07967, 0.3859, 0.3684, 0.3986, 0.1932, 0.09928, 0.9234, 0.7963, 0.8634, 0.9151, 0.6579, 0.919, 0.7571, 0.3395, 0.4152, 0.6684, 0.3843, 0.29, 0.9979, 0.9923, 0.9949, 0.9904, 0.9948, 0.9943, 0.9939, 0.9955]): _vg.add([_i], _w, 'REPLACE')
_vg = ob_male_character.vertex_groups.new(name='foot.R')
for _i, _w in zip([113, 114, 149, 150, 151, 152, 153, 154, 155, 156, 157, 158, 159, 160, 161, 163, 164, 165, 166, 167, 168, 169, 170, 171, 172, 173, 174, 175, 176, 177, 178, 180, 181, 182, 183, 184, 185, 186, 187, 188], [0.2773, 0.07805, 0.8637, 0.9127, 0.5056, 0.7665, 0.8381, 0.5391, 0.7382, 0.5105, 0.8688, 0.9752, 0.9079, 0.877, 0.2649, 0.001876, 0.01506, 0.9152, 0.6125, 0.6294, 0.5997, 0.7185, 0.1486, 0.2231, 0.5862, 0.8015, 0.8905, 0.958, 0.9098, 0.2457, 0.06282, 0.02179, 0.7895, 0.272, 0.07655, 0.2019, 0.1361, 0.08473, 0.3363, 0.08084]): _vg.add([_i], _w, 'REPLACE')
_vg = ob_male_character.vertex_groups.new(name='toe.R')
for _i, _w in zip([157, 159, 160, 161, 162, 163, 164, 169, 170, 171, 172, 175, 176, 177, 178, 179, 180, 181, 182], [0.1253, 0.06897, 0.09395, 0.7343, 0.9801, 0.9736, 0.9669, 0.2793, 0.8507, 0.7728, 0.4067, 0.02294, 0.08064, 0.7538, 0.937, 0.977, 0.9637, 0.209, 0.7257]): _vg.add([_i], _w, 'REPLACE')
_vg = ob_male_character.vertex_groups.new(name='heel.02.R')
_vg = ob_male_character.vertex_groups.new(name='hand.L')
for _i, _w in zip([697, 698, 699, 700, 701, 702, 703, 704, 733, 734, 735, 736, 742, 743, 744, 745, 746, 747, 754, 755, 756, 758], [0.04207, 0.04333, 0.04896, 0.06477, 0.07452, 0.06172, 0.04534, 0.04638, 0.02726, 0.07811, 0.7196, 0.7772, 0.0952, 0.8729, 0.7836, 0.8796, 0.8296, 0.79, 0.007258, 0.7419, 0.7195, 0.004191]): _vg.add([_i], _w, 'REPLACE')
_vg = ob_male_character.vertex_groups.new(name='palm.01.L')
for _i, _w in zip([726, 732, 734, 736, 737, 738, 743, 753, 754, 755, 757, 759, 763, 765], [0.008564, 0.4976, 0.8087, 0.06798, 0.01443, 0.06087, 0.02925, 0.1904, 0.04797, 0.04878, 0.7402, 0.8433, 0.02603, 0.04263]): _vg.add([_i], _w, 'REPLACE')
_vg = ob_male_character.vertex_groups.new(name='f_index.01.L')
for _i, _w in zip([732, 759], [0.4502, 0.048]): _vg.add([_i], _w, 'REPLACE')
_vg = ob_male_character.vertex_groups.new(name='f_index.02.L')
for _i, _w in zip([724, 725, 728, 729, 759, 762, 763, 765, 766, 767], [0.9084, 0.03179, 0.913, 0.04296, 0.01517, 0.06086, 0.9088, 0.002614, 0.05509, 0.9125]): _vg.add([_i], _w, 'REPLACE')
_vg = ob_male_character.vertex_groups.new(name='f_index.03.L')
for _i, _w in zip([724, 725, 727, 728, 729, 730, 761, 762, 763, 764, 766, 767], [0.05161, 0.9573, 0.996, 0.05033, 0.9516, 0.9946, 0.9926, 0.936, 0.03548, 0.995, 0.9421, 0.03175]): _vg.add([_i], _w, 'REPLACE')
_vg = ob_male_character.vertex_groups.new(name='thumb.01.L')
for _i, _w in zip([737, 753, 754, 755, 757], [0.07958, 0.06731, 0.7123, 0.05309, 0.02519]): _vg.add([_i], _w, 'REPLACE')
_vg = ob_male_character.vertex_groups.new(name='thumb.02.L')
for _i, _w in zip([734, 737, 738, 739, 740, 751, 752, 753, 754, 757], [0.07861, 0.8585, 0.8868, 0.03263, 0.03392, 0.01944, 0.007604, 0.653, 0.1747, 0.1245]): _vg.add([_i], _w, 'REPLACE')
_vg = ob_male_character.vertex_groups.new(name='thumb.03.L')
for _i, _w in zip([738, 739, 740, 751, 752, 753, 754], [0.01939, 0.9515, 0.9519, 0.9498, 0.9437, 0.06441, 0.002953]): _vg.add([_i], _w, 'REPLACE')
_vg = ob_male_character.vertex_groups.new(name='palm.02.L')
for _i, _w in zip([721, 726, 741, 746, 748, 749, 757, 759, 765, 767, 770, 773], [0.4207, 0.467, 0.02184, 0.02845, 0.927, 0.04339, 0.06283, 0.05815, 0.8294, 0.01963, 0.1046, 0.0324]): _vg.add([_i], _w, 'REPLACE')
_vg = ob_male_character.vertex_groups.new(name='f_middle.01.L')
for _i, _w in zip([717, 718, 721, 726, 741, 765, 770, 772, 773, 774], [0.08962, 0.007184, 0.4179, 0.4287, 0.02148, 0.00877, 0.0572, 0.03179, 0.07229, 0.7734]): _vg.add([_i], _w, 'REPLACE')
_vg = ob_male_character.vertex_groups.new(name='f_middle.02.L')
for _i, _w in zip([717, 718, 719, 720, 771, 773, 774], [0.8461, 0.9043, 0.01471, 0.02108, 0.0464, 0.8311, 0.1427]): _vg.add([_i], _w, 'REPLACE')
_vg = ob_male_character.vertex_groups.new(name='f_middle.03.L')
for _i, _w in zip([717, 718, 719, 720, 722, 723, 768, 769, 771, 772, 773, 774], [0.0358, 0.04116, 0.9603, 0.9614, 0.9966, 0.9962, 0.9947, 0.9943, 0.9404, 0.9396, 0.04316, 0.03138]): _vg.add([_i], _w, 'REPLACE')
_vg = ob_male_character.vertex_groups.new(name='palm.03.L')
for _i, _w in zip([721, 750, 765, 770, 774, 779], [0.03645, 0.03076, 0.01681, 0.7227, 0.006925, 0.0254]): _vg.add([_i], _w, 'REPLACE')
_vg = ob_male_character.vertex_groups.new(name='f_ring.01.L')
for _i, _w in zip([711, 712, 770, 777, 778, 779, 780], [0.08127, 0.07419, 0.01239, 0.04864, 0.0445, 0.7981, 0.8004]): _vg.add([_i], _w, 'REPLACE')
_vg = ob_male_character.vertex_groups.new(name='f_ring.02.L')
for _i, _w in zip([711, 712, 713, 714, 779, 780], [0.8356, 0.8511, 0.01833, 0.02607, 0.09458, 0.09174]): _vg.add([_i], _w, 'REPLACE')
_vg = ob_male_character.vertex_groups.new(name='f_ring.03.L')
for _i, _w in zip([711, 712, 713, 714, 715, 716, 775, 776, 777, 778, 779, 780], [0.04176, 0.03364, 0.9572, 0.9529, 0.9957, 0.9957, 0.9939, 0.9931, 0.9367, 0.9396, 0.04899, 0.0486]): _vg.add([_i], _w, 'REPLACE')
_vg = ob_male_character.vertex_groups.new(name='palm.04.L')
for _i, _w in zip([705, 708, 711, 721, 731, 733, 735, 741, 742, 743, 744, 747, 748, 749, 750, 756, 758, 760, 770, 780, 783, 786], [0.02843, 0.02505, 0.009208, 0.05575, 0.9541, 0.9515, 0.1001, 0.8529, 0.8893, 0.04822, 0.06528, 0.04736, 0.003754, 0.9345, 0.884, 0.09085, 0.9545, 0.9595, 0.06168, 0.04625, 0.0553, 0.06594]): _vg.add([_i], _w, 'REPLACE')
_vg = ob_male_character.vertex_groups.new(name='f_pinky.01.L')
_vg = ob_male_character.vertex_groups.new(name='f_pinky.02.L')
for _i, _w in zip([705, 706, 708, 709, 731, 741, 750, 760, 782, 783, 785, 786], [0.8909, 0.05574, 0.9029, 0.06148, 0.01213, 0.01826, 0.01377, 0.01195, 0.07782, 0.8926, 0.07123, 0.8632]): _vg.add([_i], _w, 'REPLACE')
_vg = ob_male_character.vertex_groups.new(name='f_pinky.03.L')
for _i, _w in zip([705, 706, 707, 708, 709, 710, 781, 782, 783, 784, 785, 786], [0.06519, 0.9414, 0.9928, 0.05827, 0.9357, 0.9914, 0.9894, 0.9172, 0.05098, 0.9894, 0.9232, 0.06502]): _vg.add([_i], _w, 'REPLACE')
_vg = ob_male_character.vertex_groups.new(name='hand.R')
for _i, _w in zip([625, 626, 634, 635, 636, 637, 645, 646, 647, 648, 677, 678, 679, 680, 681, 682, 683, 684], [0.7187, 0.7356, 0.7899, 0.8292, 0.8483, 0.7731, 0.7543, 0.7157, 0.005267, 0.006516, 0.04362, 0.04275, 0.06105, 0.07419, 0.06458, 0.04862, 0.04282, 0.04086]): _vg.add([_i], _w, 'REPLACE')
_vg = ob_male_character.vertex_groups.new(name='palm.01.R')
for _i, _w in zip([616, 618, 622, 624, 638, 643, 644, 645, 647, 649, 655], [0.03862, 0.02311, 0.8127, 0.06499, 0.000866, 0.04214, 0.01263, 0.05403, 0.7371, 0.4973, 0.007858]): _vg.add([_i], _w, 'REPLACE')
_vg = ob_male_character.vertex_groups.new(name='f_index.01.R')
for _i, _w in zip([622, 649], [0.05039, 0.4501]): _vg.add([_i], _w, 'REPLACE')
_vg = ob_male_character.vertex_groups.new(name='f_index.02.R')
for _i, _w in zip([614, 615, 616, 618, 619, 622, 652, 653, 656, 657], [0.9127, 0.05497, 0.005425, 0.9092, 0.06068, 0.01725, 0.04309, 0.9128, 0.03209, 0.9081]): _vg.add([_i], _w, 'REPLACE')
_vg = ob_male_character.vertex_groups.new(name='f_index.03.R')
for _i, _w in zip([614, 615, 617, 618, 619, 620, 651, 652, 653, 654, 656, 657], [0.0316, 0.9423, 0.995, 0.03519, 0.9362, 0.9927, 0.9946, 0.9515, 0.05046, 0.996, 0.9571, 0.05181]): _vg.add([_i], _w, 'REPLACE')
_vg = ob_male_character.vertex_groups.new(name='thumb.01.R')
for _i, _w in zip([622, 624, 626, 627, 628, 643, 644, 645, 647], [0.002683, 0.6782, 0.0865, 0.7992, 0.174, 0.02154, 0.116, 0.01589, 0.02168]): _vg.add([_i], _w, 'REPLACE')
_vg = ob_male_character.vertex_groups.new(name='thumb.02.R')
for _i, _w in zip([624, 627, 628, 629, 630, 641, 642, 643, 644, 647], [0.152, 0.1412, 0.7416, 0.003421, 0.01056, 0.04864, 0.05379, 0.8651, 0.8154, 0.09364]): _vg.add([_i], _w, 'REPLACE')
_vg = ob_male_character.vertex_groups.new(name='thumb.03.R')
for _i, _w in zip([628, 629, 630, 641, 642, 643, 644], [0.04703, 0.9499, 0.9601, 0.9434, 0.9356, 0.03339, 0.0006114]): _vg.add([_i], _w, 'REPLACE')
_vg = ob_male_character.vertex_groups.new(name='palm.02.R')
for _i, _w in zip([608, 611, 614, 616, 622, 624, 626, 632, 633, 635, 636, 638, 639, 640, 645, 647, 655, 660], [0.03146, 0.1046, 0.01896, 0.821, 0.05963, 0.07006, 0.01148, 0.01853, 0.8967, 0.02794, 0.01725, 0.907, 0.08206, 0.02024, 0.01442, 0.07724, 0.4767, 0.4362]): _vg.add([_i], _w, 'REPLACE')
_vg = ob_male_character.vertex_groups.new(name='f_middle.01.R')
for _i, _w in zip([607, 608, 609, 611, 616, 640, 655, 660, 663, 664], [0.774, 0.07221, 0.03169, 0.05739, 0.01179, 0.021, 0.4286, 0.4177, 0.007328, 0.08997]): _vg.add([_i], _w, 'REPLACE')
_vg = ob_male_character.vertex_groups.new(name='f_middle.02.R')
for _i, _w in zip([607, 608, 610, 661, 662, 663, 664], [0.1424, 0.8316, 0.0462, 0.02117, 0.01484, 0.9041, 0.8455]): _vg.add([_i], _w, 'REPLACE')
_vg = ob_male_character.vertex_groups.new(name='f_middle.03.R')
for _i, _w in zip([607, 608, 609, 610, 612, 613, 658, 659, 661, 662, 663, 664], [0.03121, 0.04292, 0.9397, 0.9406, 0.9943, 0.9947, 0.9962, 0.9966, 0.9614, 0.9602, 0.04133, 0.03607]): _vg.add([_i], _w, 'REPLACE')
_vg = ob_male_character.vertex_groups.new(name='palm.03.R')
for _i, _w in zip([602, 607, 611, 616, 631, 660], [0.02503, 0.006779, 0.7222, 0.02031, 0.02747, 0.03657]): _vg.add([_i], _w, 'REPLACE')
_vg = ob_male_character.vertex_groups.new(name='f_ring.01.R')
for _i, _w in zip([601, 602, 603, 604, 611, 669, 670], [0.8009, 0.799, 0.04429, 0.04845, 0.01247, 0.07445, 0.0816]): _vg.add([_i], _w, 'REPLACE')
_vg = ob_male_character.vertex_groups.new(name='f_ring.02.R')
for _i, _w in zip([601, 602, 667, 668, 669, 670], [0.09142, 0.09413, 0.02621, 0.01853, 0.8507, 0.835]): _vg.add([_i], _w, 'REPLACE')
_vg = ob_male_character.vertex_groups.new(name='f_ring.03.R')
for _i, _w in zip([601, 602, 603, 604, 605, 606, 665, 666, 667, 668, 669, 670], [0.04837, 0.0486, 0.9398, 0.9369, 0.9931, 0.994, 0.9957, 0.9957, 0.9528, 0.957, 0.03381, 0.04202]): _vg.add([_i], _w, 'REPLACE')
_vg = ob_male_character.vertex_groups.new(name='palm.04.R')
for _i, _w in zip([595, 598, 601, 611, 621, 623, 625, 631, 632, 633, 634, 637, 638, 639, 640, 646, 648, 650, 660, 670, 673, 676], [0.06605, 0.05515, 0.04653, 0.06245, 0.9595, 0.9589, 0.09127, 0.889, 0.9511, 0.02724, 0.04896, 0.06489, 0.01874, 0.8829, 0.854, 0.09972, 0.9444, 0.9533, 0.05572, 0.009483, 0.02531, 0.0287]): _vg.add([_i], _w, 'REPLACE')
_vg = ob_male_character.vertex_groups.new(name='f_pinky.01.R')
_vg = ob_male_character.vertex_groups.new(name='f_pinky.02.R')
for _i, _w in zip([595, 596, 598, 599, 621, 631, 640, 650, 672, 673, 675, 676], [0.8635, 0.07102, 0.8929, 0.07765, 0.01244, 0.01128, 0.01776, 0.01325, 0.06166, 0.9025, 0.05588, 0.8906]): _vg.add([_i], _w, 'REPLACE')
_vg = ob_male_character.vertex_groups.new(name='f_pinky.03.R')
for _i, _w in zip([595, 596, 597, 598, 599, 600, 671, 672, 673, 674, 675, 676], [0.06483, 0.9234, 0.9894, 0.05084, 0.9174, 0.9894, 0.9914, 0.9355, 0.05849, 0.9927, 0.9412, 0.06536]): _vg.add([_i], _w, 'REPLACE')
_m = ob_male_character.modifiers.new('Armature', 'ARMATURE')
_m.object = ob_metarig
ob_metarig.location = (0.0, 0.0, 0.0)
ob_metarig.show_in_front = True

# ---- collection membership
col_collection_1.objects.link(ob_male_character)
col_collection_1.objects.link(ob_metarig)

# ---- scene / render settings (as saved in the file)
scene.frame_start = 1; scene.frame_end = 250; scene.frame_set(1)
scene.render.engine = 'BLENDER_EEVEE_NEXT'
scene.render.image_settings.file_format = 'JPEG'
scene.render.image_settings.color_mode = 'RGB'
scene.render.image_settings.compression = 90
scene.render.resolution_x = 800
scene.render.resolution_y = 600
scene.render.pixel_aspect_x = 100.0
scene.render.pixel_aspect_y = 100.0
scene.render.fps = 25
scene.render.dither_intensity = 0.0
scene.render.use_compositing = False
scene.render.use_sequencer = False
scene.render.bake_margin = 2
scene.render.bake_bias = 0.0
scene.render.use_stamp_time = False
scene.render.use_stamp_date = False
scene.render.use_stamp_frame = False
scene.render.use_stamp_camera = False
scene.render.use_stamp_scene = False
scene.render.use_stamp_filename = False
scene.render.use_stamp_render_time = False
scene.render.stamp_font_size = 0
scene.cycles.use_denoising = False
scene.cycles.samples = 10
scene.cycles.sampling_pattern = 'TABULATED_SOBOL'
scene.cycles.light_sampling_threshold = 0.0
scene.cycles.use_adaptive_sampling = False
scene.cycles.use_light_tree = False
scene.cycles.blur_glossy = 0.0
scene.cycles.volume_bounces = 1
scene.cycles.pixel_filter_type = 'GAUSSIAN'
scene.cycles.sample_clamp_indirect = 0.0
scene.view_settings.view_transform = 'Raw'
bpy.context.view_layer.update()

# ---- added for rendering (the .blend has no active camera): camera
cam_auto = bpy.data.cameras.new('AutoCamera')
cam_auto.lens = 50.0
cam_auto.sensor_width = 36.0
cam_auto.clip_end = 1000.0
ob_auto_camera = bpy.data.objects.new('AutoCamera', cam_auto)
scene.collection.objects.link(ob_auto_camera)
ob_auto_camera.location = (1.71948, -2.0639, 2.22407)
ob_auto_camera.rotation_euler = (1.09748, -7.21219e-08, 0.694738)
scene.camera = ob_auto_camera
bpy.context.view_layer.update()

